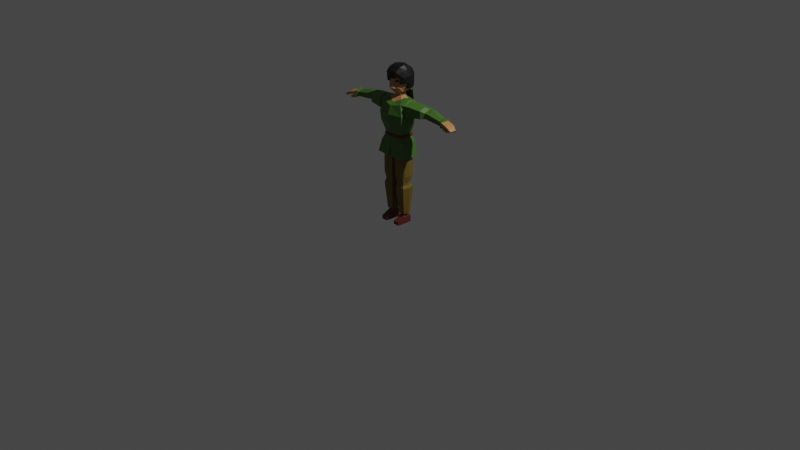 # Source: kungfuGirl_01.blend  (saved by Blender 2.83.13; exported with 4.5.12 LTS)
import bpy
from mathutils import Matrix  # noqa: F401  (used for matrix-valued properties, if any)

bpy.ops.wm.read_factory_settings(use_empty=True)
scene = bpy.context.scene
scene.name = 'Scene'

# ---- collections
col_kungfugirl = bpy.data.collections.new('kungfuGirl'); scene.collection.children.link(col_kungfugirl)

# ---- materials (node trees are filled in below, after node groups)
mat_x = bpy.data.materials.new('マテリアル')
mat_x.use_transparent_shadow = False
mat_001 = bpy.data.materials.new('マテリアル.001')
mat_001.use_transparent_shadow = False
mat_002 = bpy.data.materials.new('マテリアル.002')
mat_002.use_transparent_shadow = False
mat_003 = bpy.data.materials.new('マテリアル.003')
mat_003.use_transparent_shadow = False
mat_004 = bpy.data.materials.new('マテリアル.004')
mat_004.use_transparent_shadow = False
mat_005 = bpy.data.materials.new('マテリアル.005')
mat_005.use_transparent_shadow = False

# ---- material node trees
mat_x.use_nodes = True; mat_x.node_tree.nodes.clear()
_N = mat_x.node_tree.nodes; _L = mat_x.node_tree.links
n0 = _N.new('ShaderNodeBsdfPrincipled'); n0.name = 'Principled BSDF'; n0.location = (10, 300)
n0.distribution = 'GGX'
n0.subsurface_method = 'BURLEY'
n0.inputs[0].default_value = (0.06016, 0.1574, 0.02078, 1.0)
n0.inputs[3].default_value = 1.45
n0.inputs[27].default_value = (0.0, 0.0, 0.0, 1.0)
n0.inputs[28].default_value = 1.0
n1 = _N.new('ShaderNodeOutputMaterial'); n1.name = 'Material Output'; n1.location = (300, 300)
_L.new(n0.outputs[0], n1.inputs[0])
n1.is_active_output = True
mat_001.use_nodes = True; mat_001.node_tree.nodes.clear()
_N = mat_001.node_tree.nodes; _L = mat_001.node_tree.links
n0 = _N.new('ShaderNodeBsdfPrincipled'); n0.name = 'Principled BSDF'; n0.location = (10, 300)
n0.distribution = 'GGX'
n0.subsurface_method = 'BURLEY'
n0.inputs[0].default_value = (0.1679, 0.1094, 0.01308, 1.0)
n0.inputs[3].default_value = 1.45
n0.inputs[27].default_value = (0.0, 0.0, 0.0, 1.0)
n0.inputs[28].default_value = 1.0
n1 = _N.new('ShaderNodeOutputMaterial'); n1.name = 'Material Output'; n1.location = (300, 300)
_L.new(n0.outputs[0], n1.inputs[0])
n1.is_active_output = True
mat_002.use_nodes = True; mat_002.node_tree.nodes.clear()
_N = mat_002.node_tree.nodes; _L = mat_002.node_tree.links
n0 = _N.new('ShaderNodeBsdfPrincipled'); n0.name = 'Principled BSDF'; n0.location = (10, 300)
n0.distribution = 'GGX'
n0.subsurface_method = 'BURLEY'
n0.inputs[0].default_value = (0.4969, 0.2386, 0.08934, 1.0)
n0.inputs[3].default_value = 1.45
n0.inputs[27].default_value = (0.0, 0.0, 0.0, 1.0)
n0.inputs[28].default_value = 1.0
n1 = _N.new('ShaderNodeOutputMaterial'); n1.name = 'Material Output'; n1.location = (300, 300)
_L.new(n0.outputs[0], n1.inputs[0])
n1.is_active_output = True
mat_003.use_nodes = True; mat_003.node_tree.nodes.clear()
_N = mat_003.node_tree.nodes; _L = mat_003.node_tree.links
n0 = _N.new('ShaderNodeBsdfPrincipled'); n0.name = 'Principled BSDF'; n0.location = (10, 300)
n0.distribution = 'GGX'
n0.subsurface_method = 'BURLEY'
n0.inputs[0].default_value = (0.1107, 0.01906, 0.01244, 1.0)
n0.inputs[3].default_value = 1.45
n0.inputs[27].default_value = (0.0, 0.0, 0.0, 1.0)
n0.inputs[28].default_value = 1.0
n1 = _N.new('ShaderNodeOutputMaterial'); n1.name = 'Material Output'; n1.location = (300, 300)
_L.new(n0.outputs[0], n1.inputs[0])
n1.is_active_output = True
mat_004.use_nodes = True; mat_004.node_tree.nodes.clear()
_N = mat_004.node_tree.nodes; _L = mat_004.node_tree.links
n0 = _N.new('ShaderNodeBsdfPrincipled'); n0.name = 'Principled BSDF'; n0.location = (10, 300)
n0.distribution = 'GGX'
n0.subsurface_method = 'BURLEY'
n0.inputs[0].default_value = (0.003642, 0.003642, 0.003642, 1.0)
n0.inputs[3].default_value = 1.45
n0.inputs[27].default_value = (0.0, 0.0, 0.0, 1.0)
n0.inputs[28].default_value = 1.0
n1 = _N.new('ShaderNodeOutputMaterial'); n1.name = 'Material Output'; n1.location = (300, 300)
_L.new(n0.outputs[0], n1.inputs[0])
n1.is_active_output = True
mat_005.use_nodes = True; mat_005.node_tree.nodes.clear()
_N = mat_005.node_tree.nodes; _L = mat_005.node_tree.links
n0 = _N.new('ShaderNodeBsdfPrincipled'); n0.name = 'Principled BSDF'; n0.location = (10, 300)
n0.distribution = 'GGX'
n0.subsurface_method = 'BURLEY'
n0.inputs[3].default_value = 1.45
n0.inputs[27].default_value = (0.0, 0.0, 0.0, 1.0)
n0.inputs[28].default_value = 1.0
n1 = _N.new('ShaderNodeOutputMaterial'); n1.name = 'Material Output'; n1.location = (300, 300)
_L.new(n0.outputs[0], n1.inputs[0])
n1.is_active_output = True

# ---- world
world_world = bpy.data.worlds.new('World'); scene.world = world_world
world_world.use_nodes = True; world_world.node_tree.nodes.clear()
_N = world_world.node_tree.nodes; _L = world_world.node_tree.links
n0 = _N.new('ShaderNodeOutputWorld'); n0.name = 'World Output'; n0.location = (300, 300)
n1 = _N.new('ShaderNodeBackground'); n1.name = 'Background'; n1.location = (10, 300)
n1.inputs[0].default_value = (0.05088, 0.05088, 0.05088, 1.0)
_L.new(n1.outputs[0], n0.inputs[0])
n0.is_active_output = True
world_world.color = (0.05088, 0.05088, 0.05088)
world_world.use_sun_shadow = False
world_world.sun_shadow_jitter_overblur = 0.0

# ---- cameras
cam_camera = bpy.data.cameras.new('Camera')
cam_camera.clip_end = 100.0
cam_camera.ortho_scale = 7.314

# ---- lights
light_light = bpy.data.lights.new('Light', 'POINT')
light_light.transmission_factor = 0.0
light_light.energy = 1000.0
light_light.shadow_soft_size = 0.1
light_light.shadow_maximum_resolution = 0.006
light_light.use_absolute_resolution = True

# ---- meshes
me_x = bpy.data.meshes.new('立方体')
me_x.from_pydata([(0.1404, -0.09871, 0.8619), (0.1134, -0.09147, 1.271), (0.1404, 0.07831, 0.8619), (0.1472, 0.07808, 1.282), (0.154, 0.08042, 1.164), (0.1398, 0.07671, 1.072), (0.1497, -0.1131, 1.163), (0.1398, -0.1086, 1.072), (0.1661, 0.05748, 1.269), (0.1549, -0.07542, 1.267), (0.03931, -0.01019, 1.33), (0.1243, -0.09181, 0.7991), (0.1243, 0.06004, 0.7991), (0.0, -0.09181, 0.795), (-0.0001386, 0.1088, 0.7941), (0.1305, -0.07634, 0.5135), (0.1305, 0.06004, 0.5135), (0.02237, -0.07634, 0.5104), (0.02237, 0.08755, 0.5104), (0.1224, -0.06156, 0.4496), (0.1224, 0.03387, 0.4496), (0.03475, -0.06156, 0.4471), (0.03475, 0.05618, 0.4471), (0.134, -0.07443, 0.3941), (0.134, 0.06195, 0.3941), (0.02586, -0.07443, 0.3909), (0.02586, 0.08946, 0.3909), (0.1077, -0.03784, 0.1101), (0.1077, 0.03272, 0.1101), (0.06046, -0.03784, 0.1093), (0.06046, 0.04474, 0.1093), (0.1717, -0.1145, 0.7329), (0.1717, 0.07753, 0.7329), (0.01044, -0.1286, 0.7329), (0.01044, 0.1429, 0.7329), (0.1605, -0.1069, 0.7221), (0.1605, 0.06474, 0.7221), (0.01272, -0.115, 0.7221), (0.01055, 0.1206, 0.7221), (0.1176, -0.04587, 0.1102), (0.1176, 0.03861, 0.1102), (0.05058, -0.04587, 0.1092), (0.05058, 0.05566, 0.1092), (0.108, -0.03784, 0.08875), (0.108, 0.03272, 0.08875), (0.0608, -0.03784, 0.08801), (0.0608, 0.04474, 0.08801), (0.1179, -0.05336, 0.07344), (0.1179, 0.0458, 0.07344), (0.05147, -0.05336, 0.07239), (0.05147, 0.06268, 0.07239), (0.119, -0.05336, 0.001033), (0.119, 0.0458, 0.001033), (0.05261, -0.05336, -1.193e-05), (0.05261, 0.06268, -1.193e-05), (0.05198, -0.1229, 0.03995), (0.1184, -0.1229, 0.04099), (0.05256, -0.1229, 0.003325), (0.1189, -0.1229, 0.00437), (0.1884, 0.07273, 1.279), (0.1879, -0.08502, 1.276), (0.182, 0.07494, 1.171), (0.1857, -0.08281, 1.172), (0.3755, 0.1022, 1.247), (0.3755, -0.02096, 1.244), (0.3755, 0.1034, 1.191), (0.3755, -0.01982, 1.189), (0.4234, 0.1022, 1.242), (0.4234, -0.02102, 1.239), (0.4224, 0.1034, 1.185), (0.4223, -0.01981, 1.183), (0.582, 0.05231, 1.219), (0.5672, -0.01753, 1.214), (0.5762, 0.05674, 1.172), (0.5661, -0.0131, 1.167), (0.6142, 0.0511, 1.218), (0.6002, -0.02724, 1.212), (0.6055, 0.05459, 1.191), (0.5915, -0.02375, 1.185), (0.6107, 0.0601, 1.232), (0.5992, -0.03863, 1.225), (0.6108, 0.0664, 1.162), (0.5931, -0.03231, 1.155), (0.1569, -0.0102, 0.8619), (0.1442, -0.0102, 1.317), (0.1164, -0.01431, 0.9486), (0.1563, -0.0118, 1.072), (0.1569, -0.0102, 1.146), (0.1595, -0.07261, 1.178), (0.1611, 0.05929, 1.18), (0.1454, -0.008153, 0.7991), (0.1516, -0.008153, 0.5141), (0.01076, 0.005603, 0.51), (0.1395, -0.01385, 0.4501), (0.02534, -0.002692, 0.4468), (0.155, -0.006244, 0.3947), (0.01425, 0.007512, 0.3906), (0.1386, -0.003627, 0.1106), (0.03897, 0.004894, 0.109), (0.1882, -0.01097, 0.7329), (0.1709, -0.01633, 0.7221), (0.1077, -0.002562, 0.1101), (0.06046, 0.003446, 0.1093), (0.108, -0.002562, 0.08875), (0.0608, 0.003446, 0.08801), (0.1179, -0.00378, 0.07344), (0.05147, 0.004663, 0.07239), (0.119, -0.00378, 0.001033), (0.05261, 0.004663, -1.193e-05), (0.1802, -0.006669, 1.304), (0.1861, -0.003646, 1.155), (0.3754, 0.04004, 1.267), (0.3756, 0.0421, 1.174), (0.4225, 0.03998, 1.27), (0.4228, 0.04211, 1.16), (0.5669, 0.0168, 1.23), (0.5748, 0.02215, 1.154), (0.6046, 0.0105, 1.24), (0.602, 0.01704, 1.158), (0.6072, 0.01193, 1.215), (0.5985, 0.01542, 1.188), (0.7395, -0.01241, 1.165), (0.7341, -0.0412, 1.163), (0.745, 0.01637, 1.167), (0.7351, 0.02171, 1.15), (0.7237, -0.04145, 1.146), (0.7296, -0.007071, 1.148), (0.6359, 0.007335, 1.209), (0.6645, 0.002774, 1.203), (0.6923, -0.00151, 1.194), (0.7183, -0.005366, 1.182), (0.7252, 0.02589, 1.178), (0.6995, 0.03761, 1.197), (0.6717, 0.04191, 1.206), (0.643, 0.04649, 1.212), (0.6262, 0.01099, 1.183), (0.6534, 0.006671, 1.178), (0.6797, 0.002628, 1.169), (0.7046, -0.001046, 1.157), (0.6972, -0.04015, 1.155), (0.6724, -0.03649, 1.166), (0.6463, -0.03247, 1.175), (0.6191, -0.02816, 1.18), (0.7122, 0.03054, 1.16), (0.687, 0.04174, 1.172), (0.6606, 0.04581, 1.181), (0.6333, 0.05015, 1.186), (0.7109, -0.04447, 1.179), (0.685, -0.04063, 1.191), (0.6574, -0.03636, 1.2), (0.6288, -0.03182, 1.206), (0.6198, 0.01466, 1.147), (0.6128, -0.02451, 1.144), (0.6318, -0.02927, 1.165), (0.6388, 0.009894, 1.168), (0.6483, 0.004904, 1.138), (0.6428, -0.02566, 1.136), (0.6486, -0.02813, 1.157), (0.654, 0.002427, 1.16), (0.6741, -0.002501, 1.133), (0.6698, -0.02685, 1.131), (0.6743, -0.02882, 1.148), (0.6787, -0.004476, 1.15), (0.1653, -0.006449, 1.168), (0.1557, -0.008908, 1.29), (0.1709, -0.07332, 1.267), (0.1683, 0.06039, 1.18), (0.1709, -0.0715, 1.177), (0.1717, -0.005345, 1.167), (0.1743, 0.05857, 1.269), (0.1692, -0.00782, 1.29), (0.107, 0.0742, 0.9262), (0.107, -0.08086, 0.9262), (0.1231, 0.04148, 0.4258), (0.03545, 0.06379, 0.4232), (0.1231, -0.06156, 0.4258), (0.03545, -0.06156, 0.4232), (0.02604, 0.001113, 0.4229), (0.1402, -0.01004, 0.4263), (0.04568, -0.04014, 1.38), (0.07023, 0.07563, 1.386), (0.0501, 0.07583, 1.374), (0.07745, 0.08537, 1.421), (0.05896, -0.01564, 1.376), (0.06668, 0.008817, 1.376), (0.06878, 0.04846, 1.374), (0.06667, -0.05708, 1.495), (0.06538, -0.05468, 1.486), (0.06462, -0.0673, 1.426), (0.03132, -0.04988, 1.367), (0.06296, 0.1062, 1.417), (0.09289, 0.05106, 1.417), (0.08443, 0.008817, 1.414), (0.1038, 0.008817, 1.471), (0.06702, -0.03299, 1.417), (0.08718, -0.03526, 1.471), (0.02763, -0.09952, 1.419), (0.04009, -0.07499, 1.478), (0.05203, -0.07729, 1.524), (0.03888, 0.04929, 1.358), (0.04501, 0.009728, 1.331), (0.03825, 0.008817, 1.36), (0.02793, -0.01557, 1.358), (0.05639, 0.1137, 1.59), (0.08173, 0.1003, 1.574), (0.09082, 0.1137, 1.531), (0.09517, 0.1093, 1.471), (0.09133, 0.1041, 1.415), (0.09082, 0.06267, 1.59), (0.09517, 0.009773, 1.597), (0.0989, -0.04427, 1.59), (0.08165, -0.0852, 1.567), (0.08692, -0.07678, 1.526), (0.08255, -0.07496, 1.468), (0.05656, -0.09821, 1.584), (0.06986, 0.131, 1.411), (0.0608, 0.1384, 1.471), (0.05873, 0.1428, 1.535), (0.1113, 0.06038, 1.411), (0.1168, 0.06291, 1.471), (0.1147, 0.06614, 1.535), (0.1089, 0.01338, 1.409), (0.1238, 0.009058, 1.471), (0.1213, 0.008565, 1.537), (0.1032, -0.05129, 1.469), (0.1128, -0.05078, 1.531), (0.05827, -0.1053, 1.526), (0.05873, 0.06614, 1.623), (0.0608, 0.009773, 1.634), (0.05873, -0.0466, 1.623), (0.05254, 0.101, 1.394), (0.05944, 0.1258, 1.389), (0.04539, 0.1001, 1.392), (0.06957, 0.1278, 1.385), (0.06959, 0.1255, 1.364), (0.04575, 0.09523, 1.371), (0.06961, 0.1261, 1.363), (0.04178, 0.1049, 1.366), (0.05956, 0.1224, 1.361), (0.02573, 0.1594, 1.172), (0.0293, 0.1801, 1.171), (0.07872, 0.001287, 1.315), (0.07337, -0.04392, 1.31), (0.07431, 0.05074, 1.298), (0.04335, 0.0408, 1.33), (0.07745, -0.05438, 1.52), (0.07723, -0.05402, 1.464), (0.02343, -0.07702, 1.462), (0.04332, -0.07636, 1.505), (0.02489, -0.07663, 1.48), (0.02466, -0.07648, 1.488), (0.09987, -0.08086, 0.9486), (0.09987, 0.0742, 0.9486), (0.1235, -0.01431, 0.9262), (0.1257, -0.0145, 0.9483), (0.106, -0.0869, 0.9472), (0.1072, 0.07952, 0.9464), (0.1152, 0.07841, 0.9247), (0.1144, -0.0856, 0.9254), (0.1328, -0.01448, 0.9259), (-0.1404, -0.09871, 0.8619), (-0.1134, -0.09147, 1.271), (-0.1404, 0.07831, 0.8619), (-0.1472, 0.07808, 1.282), (-0.154, 0.08042, 1.164), (-0.1398, 0.07671, 1.072), (-0.1497, -0.1131, 1.163), (-0.1398, -0.1086, 1.072), (-0.09987, -0.08086, 0.9486), (0.0, 0.1195, 0.8619), (0.0, 0.1197, 1.278), (0.0, -0.1163, 0.8619), (0.0, -0.117, 1.247), (0.0, -0.1388, 1.057), (0.0, -0.1472, 1.164), (0.0, 0.114, 1.057), (0.0, 0.1299, 1.163), (-0.1661, 0.05748, 1.269), (-0.1549, -0.07542, 1.267), (-0.03931, -0.01019, 1.33), (-0.1243, -0.09181, 0.7991), (-0.1243, 0.06004, 0.7991), (0.0001386, 0.1088, 0.7941), (-0.1305, -0.07634, 0.5135), (-0.1305, 0.06004, 0.5135), (-0.02237, -0.07634, 0.5104), (-0.02237, 0.08755, 0.5104), (-0.1224, -0.06156, 0.4496), (-0.1224, 0.03387, 0.4496), (-0.03475, -0.06156, 0.4471), (-0.03475, 0.05618, 0.4471), (-0.134, -0.07443, 0.3941), (-0.134, 0.06195, 0.3941), (-0.02586, -0.07443, 0.3909), (-0.02586, 0.08946, 0.3909), (-0.1077, -0.03784, 0.1101), (-0.1077, 0.03272, 0.1101), (-0.06046, -0.03784, 0.1093), (-0.06046, 0.04474, 0.1093), (-0.1717, -0.1145, 0.7329), (-0.1717, 0.07753, 0.7329), (-0.01044, -0.1286, 0.7329), (-0.01044, 0.1429, 0.7329), (-0.1605, -0.1069, 0.7221), (-0.1605, 0.06474, 0.7221), (-0.01272, -0.115, 0.7221), (-0.01055, 0.1206, 0.7221), (-0.1176, -0.04587, 0.1102), (-0.1176, 0.03861, 0.1102), (-0.05058, -0.04587, 0.1092), (-0.05058, 0.05566, 0.1092), (-0.108, -0.03784, 0.08875), (-0.108, 0.03272, 0.08875), (-0.0608, -0.03784, 0.08801), (-0.0608, 0.04474, 0.08801), (-0.1179, -0.05336, 0.07344), (-0.1179, 0.0458, 0.07344), (-0.05147, -0.05336, 0.07239), (-0.05147, 0.06268, 0.07239), (-0.119, -0.05336, 0.001033), (-0.119, 0.0458, 0.001033), (-0.05261, -0.05336, -1.193e-05), (-0.05261, 0.06268, -1.193e-05), (-0.05198, -0.1229, 0.03995), (-0.1184, -0.1229, 0.04099), (-0.05256, -0.1229, 0.003325), (-0.1189, -0.1229, 0.00437), (-0.1884, 0.07273, 1.279), (-0.1879, -0.08502, 1.276), (-0.182, 0.07494, 1.171), (-0.1857, -0.08281, 1.172), (-0.3755, 0.1022, 1.247), (-0.3755, -0.02096, 1.244), (-0.3755, 0.1034, 1.191), (-0.3755, -0.01982, 1.189), (-0.4234, 0.1022, 1.242), (-0.4234, -0.02102, 1.239), (-0.4224, 0.1034, 1.185), (-0.4223, -0.01981, 1.183), (-0.582, 0.05231, 1.219), (-0.5672, -0.01753, 1.214), (-0.5762, 0.05674, 1.172), (-0.5661, -0.0131, 1.167), (-0.6142, 0.0511, 1.218), (-0.6002, -0.02724, 1.212), (-0.6055, 0.05459, 1.191), (-0.5915, -0.02375, 1.185), (-0.6107, 0.0601, 1.232), (-0.5992, -0.03863, 1.225), (-0.6108, 0.0664, 1.162), (-0.5931, -0.03231, 1.155), (-0.1569, -0.0102, 0.8619), (-0.1442, -0.0102, 1.317), (-0.1164, -0.01431, 0.9486), (-0.1563, -0.0118, 1.072), (-0.1569, -0.0102, 1.146), (-0.1595, -0.07261, 1.178), (-0.1611, 0.05929, 1.18), (-0.1454, -0.008153, 0.7991), (0.0, 0.005603, 0.7977), (-0.1516, -0.008153, 0.5141), (-0.01076, 0.005603, 0.51), (-0.1395, -0.01385, 0.4501), (-0.02534, -0.002692, 0.4468), (-0.155, -0.006244, 0.3947), (-0.01425, 0.007512, 0.3906), (-0.1386, -0.003627, 0.1106), (-0.03897, 0.004894, 0.109), (-0.1882, -0.01097, 0.7329), (-0.1709, -0.01633, 0.7221), (-0.1077, -0.002562, 0.1101), (-0.06046, 0.003446, 0.1093), (-0.108, -0.002562, 0.08875), (-0.0608, 0.003446, 0.08801), (-0.1179, -0.00378, 0.07344), (-0.05147, 0.004663, 0.07239), (-0.119, -0.00378, 0.001033), (-0.05261, 0.004663, -1.193e-05), (-0.1802, -0.006669, 1.304), (-0.1861, -0.003646, 1.155), (-0.3754, 0.04004, 1.267), (-0.3756, 0.0421, 1.174), (-0.4225, 0.03998, 1.27), (-0.4228, 0.04211, 1.16), (-0.5669, 0.0168, 1.23), (-0.5748, 0.02215, 1.154), (-0.6046, 0.0105, 1.24), (-0.602, 0.01704, 1.158), (-0.6072, 0.01193, 1.215), (-0.5985, 0.01542, 1.188), (-0.7395, -0.01241, 1.165), (-0.7341, -0.0412, 1.163), (-0.745, 0.01637, 1.167), (-0.7351, 0.02171, 1.15), (-0.7237, -0.04145, 1.146), (-0.7296, -0.007071, 1.148), (-0.6359, 0.007335, 1.209), (-0.6645, 0.002774, 1.203), (-0.6923, -0.00151, 1.194), (-0.7183, -0.005366, 1.182), (-0.7252, 0.02589, 1.178), (-0.6995, 0.03761, 1.197), (-0.6717, 0.04191, 1.206), (-0.643, 0.04649, 1.212), (-0.6262, 0.01099, 1.183), (-0.6534, 0.006671, 1.178), (-0.6797, 0.002628, 1.169), (-0.7046, -0.001046, 1.157), (-0.6972, -0.04015, 1.155), (-0.6724, -0.03649, 1.166), (-0.6463, -0.03247, 1.175), (-0.6191, -0.02816, 1.18), (-0.7122, 0.03054, 1.16), (-0.687, 0.04174, 1.172), (-0.6606, 0.04581, 1.181), (-0.6333, 0.05015, 1.186), (-0.7109, -0.04447, 1.179), (-0.685, -0.04063, 1.191), (-0.6574, -0.03636, 1.2), (-0.6288, -0.03182, 1.206), (-0.6198, 0.01466, 1.147), (-0.6128, -0.02451, 1.144), (-0.6318, -0.02927, 1.165), (-0.6388, 0.009894, 1.168), (-0.6483, 0.004904, 1.138), (-0.6428, -0.02566, 1.136), (-0.6486, -0.02813, 1.157), (-0.654, 0.002427, 1.16), (-0.6741, -0.002501, 1.133), (-0.6698, -0.02685, 1.131), (-0.6743, -0.02882, 1.148), (-0.6787, -0.004476, 1.15), (-0.1653, -0.006449, 1.168), (-0.1557, -0.008908, 1.29), (-0.1709, -0.07332, 1.267), (-0.1683, 0.06039, 1.18), (-0.1709, -0.0715, 1.177), (-0.1717, -0.005345, 1.167), (-0.1743, 0.05857, 1.269), (-0.1692, -0.00782, 1.29), (-0.107, 0.0742, 0.9262), (-0.107, -0.08086, 0.9262), (-0.1231, 0.04148, 0.4258), (-0.03545, 0.06379, 0.4232), (-0.1231, -0.06156, 0.4258), (-0.03545, -0.06156, 0.4232), (-0.02604, 0.001113, 0.4229), (-0.1402, -0.01004, 0.4263), (-0.04568, -0.04014, 1.38), (-0.07023, 0.07563, 1.386), (-0.0501, 0.07583, 1.374), (0.0, 0.08832, 1.368), (-0.07745, 0.08537, 1.421), (-0.05896, -0.01564, 1.376), (-0.06668, 0.008817, 1.376), (-0.06878, 0.04846, 1.374), (-0.06667, -0.05708, 1.495), (-0.06538, -0.05468, 1.486), (-0.06462, -0.0673, 1.426), (0.0, -0.05521, 1.361), (-0.03132, -0.04988, 1.367), (0.0, 0.1133, 1.414), (-0.06296, 0.1062, 1.417), (-0.09289, 0.05106, 1.417), (-0.08443, 0.008817, 1.414), (-0.1038, 0.008817, 1.471), (-0.06702, -0.03299, 1.417), (-0.08718, -0.03526, 1.471), (-0.02763, -0.09952, 1.419), (-0.04009, -0.07499, 1.478), (-0.05203, -0.07729, 1.524), (0.0, -0.1057, 1.42), (0.0, -0.08518, 1.464), (0.0, -0.08505, 1.514), (0.0, 0.05526, 1.349), (-0.03888, 0.04929, 1.358), (-0.04501, 0.009728, 1.331), (-0.03825, 0.008817, 1.36), (0.0, -0.01828, 1.349), (-0.02793, -0.01557, 1.358), (0.0, 0.1199, 1.597), (-0.05639, 0.1137, 1.59), (-0.08173, 0.1003, 1.574), (-0.09082, 0.1137, 1.531), (-0.09517, 0.1093, 1.471), (-0.09133, 0.1041, 1.415), (-0.09082, 0.06267, 1.59), (-0.09517, 0.009773, 1.597), (-0.0989, -0.04427, 1.59), (-0.08165, -0.0852, 1.567), (-0.08692, -0.07678, 1.526), (-0.08255, -0.07496, 1.468), (-0.05656, -0.09821, 1.584), (0.0, -0.1042, 1.591), (0.0, 0.1543, 1.409), (0.0, 0.1475, 1.471), (0.0, 0.1518, 1.539), (-0.06986, 0.131, 1.411), (-0.0608, 0.1384, 1.471), (-0.05873, 0.1428, 1.535), (-0.1113, 0.06038, 1.411), (-0.1168, 0.06291, 1.471), (-0.1147, 0.06614, 1.535), (-0.1089, 0.01338, 1.409), (-0.1238, 0.009058, 1.471), (-0.1213, 0.008565, 1.537), (-0.1032, -0.05129, 1.469), (-0.1128, -0.05078, 1.531), (-0.05827, -0.1053, 1.526), (0.0, -0.1141, 1.517), (-0.05873, 0.06614, 1.623), (0.0, 0.06907, 1.633), (-0.0608, 0.009773, 1.634), (0.0, 0.009773, 1.645), (-0.05873, -0.0466, 1.623), (0.0, -0.04952, 1.633), (0.0, 0.108, 1.392), (-0.05254, 0.101, 1.394), (0.0, 0.1503, 1.386), (-0.05944, 0.1258, 1.389), (0.0, 0.1101, 1.389), (-0.04539, 0.1001, 1.392), (0.0, 0.1616, 1.381), (-0.06957, 0.1278, 1.385), (0.0, 0.09658, 1.367), (0.0, 0.1558, 1.36), (-0.06959, 0.1255, 1.364), (-0.04575, 0.09523, 1.371), (0.0, 0.1567, 1.36), (-0.06961, 0.1261, 1.363), (0.0, 0.1026, 1.364), (-0.04178, 0.1049, 1.366), (0.0, 0.1526, 1.359), (-0.05956, 0.1224, 1.361), (0.0, 0.1459, 1.165), (-0.02573, 0.1594, 1.172), (0.0, 0.1961, 1.17), (-0.0293, 0.1801, 1.171), (0.0, -0.07679, 1.271), (-0.07872, 0.001287, 1.315), (0.0, 0.08436, 1.309), (-0.07337, -0.04392, 1.31), (-0.07431, 0.05074, 1.298), (0.0, -0.01498, 1.328), (-0.04335, 0.0408, 1.33), (0.0, 0.05807, 1.329), (-0.07745, -0.05438, 1.52), (-0.07723, -0.05402, 1.464), (-0.02343, -0.07702, 1.462), (-0.04332, -0.07636, 1.505), (-0.02489, -0.07663, 1.48), (-0.02466, -0.07648, 1.488), (0.0, 0.114, 0.951), (-0.09987, 0.0742, 0.9486), (0.0, -0.09871, 0.951), (0.0, 0.1154, 0.9286), (0.0, -0.1031, 0.9286), (-0.1235, -0.01431, 0.9262), (-0.1257, -0.0145, 0.9483), (-0.106, -0.0869, 0.9472), (0.0, 0.1215, 0.95), (-0.1072, 0.07952, 0.9464), (0.0, -0.1066, 0.9497), (-0.1152, 0.07841, 0.9247), (-0.1144, -0.0856, 0.9254), (0.0, 0.1229, 0.9276), (0.0, -0.1111, 0.9273), (-0.1328, -0.01448, 0.9259), (0.1257, 0.05813, 0.7743), (0.01298, 0.09508, 0.7743), (0.1257, -0.08156, 0.7743), (0.01305, -0.08156, 0.7743), (0.1461, -0.007967, 0.7743), (0.01303, 0.005367, 0.7743), (-0.1257, 0.05813, 0.7743), (-0.01298, 0.09508, 0.7743), (-0.1257, -0.08156, 0.7743), (-0.01303, 0.005367, 0.7743), (-0.1461, -0.007967, 0.7743), (-0.01305, -0.08156, 0.7743), (0.3384, 0.08915, 1.181), (0.3402, -0.05131, 1.18), (0.3415, 0.08748, 1.263), (0.3413, -0.05299, 1.26), (0.3374, 0.01669, 1.286), (0.3404, 0.01923, 1.165), (-0.3384, 0.08915, 1.181), (-0.3402, -0.05131, 1.18), (-0.3415, 0.08748, 1.263), (-0.3413, -0.05299, 1.26), (-0.3374, 0.01669, 1.286), (-0.3404, 0.01923, 1.165), (0.1424, 0.06239, 0.7606), (0.005204, 0.1147, 0.7581), (0.1561, 0.07792, 0.7974), (0.00522, 0.1312, 0.7974), (0.00522, -0.1225, 0.7974), (0.1561, -0.1066, 0.7974), (0.1424, -0.09935, 0.7606), (0.006359, -0.1034, 0.7586), (0.1726, -0.01059, 0.7974), (0.1581, -0.01224, 0.7606), (-0.1424, 0.06239, 0.7606), (-0.005204, 0.1147, 0.7581), (-0.1561, 0.07792, 0.7974), (-0.00522, 0.1312, 0.7974), (-0.00522, -0.1225, 0.7974), (-0.1561, -0.1066, 0.7974), (-0.1424, -0.09935, 0.7606), (-0.1726, -0.01059, 0.7974), (-0.1581, -0.01224, 0.7606), (-0.006359, -0.1034, 0.7586)], [], [(276, 270, 3, 4), (170, 165, 60, 109), (597, 596, 33, 31), (85, 86, 7, 251), (86, 87, 6, 7), (552, 275, 5, 252), (275, 276, 4, 5), (7, 6, 274, 273), (251, 7, 273, 554), (6, 1, 272, 274), (1, 242, 538, 272), (569, 568, 16, 18), (595, 594, 32, 34), (592, 593, 38, 36), (92, 18, 22, 94), (572, 570, 15, 91), (573, 569, 18, 92), (570, 571, 17, 15), (174, 173, 24, 26), (15, 17, 21, 19), (18, 16, 20, 22), (91, 15, 19, 93), (26, 24, 40, 42), (178, 175, 23, 95), (177, 174, 26, 96), (175, 176, 25, 23), (102, 30, 46, 104), (95, 23, 39, 97), (96, 26, 42, 98), (23, 25, 41, 39), (34, 32, 36, 38), (31, 33, 37, 35), (99, 31, 35, 100), (601, 592, 36, 100), (593, 595, 34, 38), (599, 598, 35, 37), (600, 597, 31, 99), (596, 599, 37, 33), (101, 28, 40, 97), (29, 27, 39, 41), (28, 30, 42, 40), (102, 29, 41, 98), (46, 44, 48, 50), (27, 29, 45, 43), (30, 28, 44, 46), (101, 27, 43, 103), (106, 50, 54, 108), (103, 43, 47, 105), (104, 46, 50, 106), (43, 45, 49, 47), (108, 107, 51, 53), (53, 51, 58, 57), (50, 48, 52, 54), (105, 47, 51, 107), (56, 55, 57, 58), (51, 47, 56, 58), (47, 49, 55, 56), (49, 53, 57, 55), (585, 580, 65, 112), (168, 166, 61, 110), (166, 169, 59, 61), (165, 167, 62, 60), (64, 66, 70, 68), (580, 582, 63, 65), (583, 581, 66, 64), (584, 583, 64, 111), (113, 68, 72, 115), (111, 64, 68, 113), (112, 65, 69, 114), (65, 63, 67, 69), (116, 73, 81, 118), (114, 69, 73, 116), (69, 67, 71, 73), (68, 70, 74, 72), (139, 138, 126, 125), (73, 71, 79, 81), (72, 74, 82, 80), (115, 72, 80, 117), (119, 75, 79, 117), (75, 77, 81, 79), (78, 76, 80, 82), (120, 78, 82, 118), (77, 120, 118, 81), (76, 119, 117, 80), (71, 115, 117, 79), (131, 130, 121, 123), (70, 114, 116, 74), (74, 116, 118, 82), (66, 112, 114, 70), (63, 111, 113, 67), (67, 113, 115, 71), (582, 584, 111, 63), (167, 168, 110, 62), (581, 585, 112, 66), (48, 105, 107, 52), (54, 52, 107, 108), (45, 104, 106, 49), (44, 103, 105, 48), (49, 106, 108, 53), (28, 101, 103, 44), (30, 102, 98, 42), (27, 101, 97, 39), (594, 600, 99, 32), (598, 601, 100, 35), (32, 99, 100, 36), (25, 96, 98, 41), (24, 95, 97, 40), (29, 102, 104, 45), (176, 177, 96, 25), (173, 178, 95, 24), (16, 91, 93, 20), (571, 573, 92, 17), (568, 572, 91, 16), (17, 92, 94, 21), (6, 87, 163, 88), (200, 244, 199, 201), (3, 84, 164, 8), (5, 4, 87, 86), (252, 5, 86, 85), (169, 170, 109, 59), (126, 121, 122, 125), (124, 123, 121, 126), (143, 131, 123, 124), (138, 143, 124, 126), (147, 139, 125, 122), (130, 147, 122, 121), (119, 76, 150, 127), (127, 150, 149, 128), (128, 149, 148, 129), (129, 148, 147, 130), (76, 78, 142, 150), (150, 142, 141, 149), (149, 141, 140, 148), (148, 140, 139, 147), (120, 77, 146, 135), (135, 146, 145, 136), (136, 145, 144, 137), (137, 144, 143, 138), (77, 75, 134, 146), (146, 134, 133, 145), (145, 133, 132, 144), (144, 132, 131, 143), (75, 119, 127, 134), (134, 127, 128, 133), (133, 128, 129, 132), (132, 129, 130, 131), (78, 120, 151, 152), (142, 135, 136, 141), (141, 136, 137, 140), (140, 137, 138, 139), (153, 152, 156, 157), (142, 78, 152, 153), (120, 135, 154, 151), (135, 142, 153, 154), (155, 158, 162, 159), (151, 154, 158, 155), (152, 151, 155, 156), (154, 153, 157, 158), (160, 159, 162, 161), (156, 155, 159, 160), (158, 157, 161, 162), (157, 156, 160, 161), (1, 6, 88, 9), (4, 3, 8, 89), (87, 4, 89, 163), (84, 1, 9, 164), (8, 164, 170, 169), (88, 163, 168, 167), (9, 88, 167, 165), (89, 8, 169, 166), (163, 89, 166, 168), (164, 9, 165, 170), (2, 171, 253, 83), (0, 172, 556, 271), (269, 555, 171, 2), (83, 253, 172, 0), (20, 93, 178, 173), (21, 94, 177, 176), (19, 21, 176, 175), (94, 22, 174, 177), (93, 19, 175, 178), (22, 20, 173, 174), (181, 190, 182, 180), (451, 461, 190, 181), (192, 193, 195, 194), (180, 182, 191, 185), (194, 195, 246, 188), (183, 194, 188, 179), (184, 192, 194, 183), (185, 191, 192, 184), (196, 247, 472, 471), (197, 248, 250, 249), (179, 188, 196, 189), (188, 246, 247, 196), (187, 186, 248, 197), (473, 198, 226, 509), (193, 192, 221, 222), (189, 196, 471, 459), (10, 200, 201, 202), (543, 10, 202, 478), (451, 181, 199, 474), (181, 180, 185, 199), (199, 185, 184, 201), (201, 184, 183, 202), (202, 183, 179, 189), (478, 202, 189, 459), (191, 182, 207, 218), (182, 190, 215, 207), (246, 195, 224, 213), (198, 245, 212, 226), (494, 215, 231, 518), (192, 191, 218, 221), (245, 246, 213, 212), (195, 193, 222, 224), (494, 495, 216, 215), (495, 496, 217, 216), (496, 480, 203, 217), (217, 203, 204, 205), (216, 217, 205, 206), (215, 216, 206, 207), (218, 219, 222, 221), (219, 220, 223, 222), (222, 223, 225, 224), (207, 206, 219, 218), (206, 205, 220, 219), (205, 204, 208, 220), (220, 208, 209, 223), (223, 209, 210, 225), (225, 210, 211, 212), (224, 225, 212, 213), (212, 211, 214, 226), (226, 214, 493, 509), (227, 511, 513, 228), (228, 513, 515, 229), (204, 203, 227, 208), (203, 480, 511, 227), (229, 515, 493, 214), (210, 229, 214, 211), (209, 228, 229, 210), (208, 227, 228, 209), (230, 516, 520, 232), (190, 461, 516, 230), (215, 190, 230, 231), (233, 232, 235, 234), (518, 231, 233, 522), (231, 230, 232, 233), (234, 235, 236), (522, 233, 234, 525), (232, 520, 524, 235), (236, 235, 237, 238), (525, 234, 236, 528), (532, 238, 240, 536), (235, 524, 530, 237), (528, 236, 238, 532), (239, 534, 536, 240), (238, 237, 239, 240), (237, 530, 534, 239), (243, 241, 84, 3), (242, 1, 84, 241), (540, 243, 3, 270), (244, 545, 474, 199), (243, 540, 545, 244), (538, 242, 10, 543), (242, 241, 200, 10), (241, 243, 244, 200), (186, 187, 246, 245), (197, 249, 472, 247), (250, 248, 198, 473), (249, 250, 473, 472), (187, 197, 247, 246), (248, 186, 245, 198), (251, 554, 562, 255), (172, 253, 259, 258), (552, 252, 256, 560), (171, 555, 565, 257), (259, 254, 255, 258), (565, 560, 256, 257), (258, 255, 562, 566), (257, 256, 254, 259), (253, 171, 257, 259), (252, 85, 254, 256), (556, 172, 258, 566), (85, 251, 255, 254), (276, 264, 263, 270), (439, 378, 328, 434), (607, 299, 301, 606), (353, 268, 267, 354), (354, 267, 266, 355), (552, 553, 265, 275), (275, 265, 264, 276), (267, 273, 274, 266), (268, 554, 273, 267), (266, 274, 272, 261), (261, 272, 538, 541), (575, 286, 284, 574), (605, 302, 300, 604), (602, 304, 306, 603), (361, 363, 290, 286), (578, 360, 283, 576), (577, 361, 286, 575), (576, 283, 285, 579), (443, 294, 292, 442), (283, 287, 289, 285), (286, 290, 288, 284), (360, 362, 287, 283), (294, 310, 308, 292), (447, 364, 291, 444), (446, 365, 294, 443), (444, 291, 293, 445), (371, 373, 314, 298), (364, 366, 307, 291), (365, 367, 310, 294), (291, 307, 309, 293), (302, 306, 304, 300), (299, 303, 305, 301), (368, 369, 303, 299), (610, 369, 304, 602), (603, 306, 302, 605), (611, 305, 303, 608), (609, 368, 299, 607), (606, 301, 305, 611), (370, 366, 308, 296), (297, 309, 307, 295), (296, 308, 310, 298), (371, 367, 309, 297), (314, 318, 316, 312), (295, 311, 313, 297), (298, 314, 312, 296), (370, 372, 311, 295), (375, 377, 322, 318), (372, 374, 315, 311), (373, 375, 318, 314), (311, 315, 317, 313), (377, 321, 319, 376), (321, 325, 326, 319), (318, 322, 320, 316), (374, 376, 319, 315), (324, 326, 325, 323), (319, 326, 324, 315), (315, 324, 323, 317), (317, 323, 325, 321), (591, 381, 333, 586), (437, 379, 329, 435), (435, 329, 327, 438), (434, 328, 330, 436), (332, 336, 338, 334), (586, 333, 331, 588), (589, 332, 334, 587), (590, 380, 332, 589), (382, 384, 340, 336), (380, 382, 336, 332), (381, 383, 337, 333), (333, 337, 335, 331), (385, 387, 349, 341), (383, 385, 341, 337), (337, 341, 339, 335), (336, 340, 342, 338), (408, 394, 395, 407), (341, 349, 347, 339), (340, 348, 350, 342), (384, 386, 348, 340), (388, 386, 347, 343), (343, 347, 349, 345), (346, 350, 348, 344), (389, 387, 350, 346), (345, 349, 387, 389), (344, 348, 386, 388), (339, 347, 386, 384), (400, 392, 390, 399), (338, 342, 385, 383), (342, 350, 387, 385), (334, 338, 383, 381), (331, 335, 382, 380), (335, 339, 384, 382), (588, 331, 380, 590), (436, 330, 379, 437), (587, 334, 381, 591), (316, 320, 376, 374), (322, 377, 376, 320), (313, 317, 375, 373), (312, 316, 374, 372), (317, 321, 377, 375), (296, 312, 372, 370), (298, 310, 367, 371), (295, 307, 366, 370), (604, 300, 368, 609), (608, 303, 369, 610), (300, 304, 369, 368), (293, 309, 367, 365), (292, 308, 366, 364), (297, 313, 373, 371), (445, 293, 365, 446), (442, 292, 364, 447), (284, 288, 362, 360), (579, 285, 361, 577), (574, 284, 360, 578), (285, 289, 363, 361), (266, 356, 432, 355), (476, 477, 475, 544), (263, 277, 433, 352), (265, 354, 355, 264), (553, 353, 354, 265), (438, 327, 378, 439), (395, 394, 391, 390), (393, 395, 390, 392), (412, 393, 392, 400), (407, 395, 393, 412), (416, 391, 394, 408), (399, 390, 391, 416), (388, 396, 419, 344), (396, 397, 418, 419), (397, 398, 417, 418), (398, 399, 416, 417), (344, 419, 411, 346), (419, 418, 410, 411), (418, 417, 409, 410), (417, 416, 408, 409), (389, 404, 415, 345), (404, 405, 414, 415), (405, 406, 413, 414), (406, 407, 412, 413), (345, 415, 403, 343), (415, 414, 402, 403), (414, 413, 401, 402), (413, 412, 400, 401), (343, 403, 396, 388), (403, 402, 397, 396), (402, 401, 398, 397), (401, 400, 399, 398), (346, 421, 420, 389), (411, 410, 405, 404), (410, 409, 406, 405), (409, 408, 407, 406), (422, 426, 425, 421), (411, 422, 421, 346), (389, 420, 423, 404), (404, 423, 422, 411), (424, 428, 431, 427), (420, 424, 427, 423), (421, 425, 424, 420), (423, 427, 426, 422), (429, 430, 431, 428), (425, 429, 428, 424), (427, 431, 430, 426), (426, 430, 429, 425), (261, 278, 356, 266), (264, 357, 277, 263), (355, 432, 357, 264), (352, 433, 278, 261), (277, 438, 439, 433), (356, 436, 437, 432), (278, 434, 436, 356), (357, 435, 438, 277), (432, 437, 435, 357), (433, 439, 434, 278), (262, 351, 557, 440), (260, 271, 556, 441), (269, 262, 440, 555), (351, 260, 441, 557), (288, 442, 447, 362), (289, 445, 446, 363), (287, 444, 445, 289), (363, 446, 443, 290), (362, 447, 444, 287), (290, 443, 442, 288), (450, 449, 452, 462), (451, 450, 462, 461), (464, 466, 467, 465), (449, 455, 463, 452), (466, 458, 547, 467), (453, 448, 458, 466), (454, 453, 466, 464), (455, 454, 464, 463), (468, 471, 472, 548), (469, 550, 551, 549), (448, 460, 468, 458), (458, 468, 548, 547), (457, 469, 549, 456), (473, 509, 508, 470), (465, 504, 503, 464), (460, 459, 471, 468), (279, 479, 477, 476), (543, 478, 479, 279), (451, 474, 475, 450), (450, 475, 455, 449), (475, 477, 454, 455), (477, 479, 453, 454), (479, 460, 448, 453), (478, 459, 460, 479), (463, 500, 485, 452), (452, 485, 497, 462), (547, 491, 506, 467), (470, 508, 490, 546), (494, 518, 519, 497), (464, 503, 500, 463), (546, 490, 491, 547), (467, 506, 504, 465), (494, 497, 498, 495), (495, 498, 499, 496), (496, 499, 481, 480), (499, 483, 482, 481), (498, 484, 483, 499), (497, 485, 484, 498), (500, 503, 504, 501), (501, 504, 505, 502), (504, 506, 507, 505), (485, 500, 501, 484), (484, 501, 502, 483), (483, 502, 486, 482), (502, 505, 487, 486), (505, 507, 488, 487), (507, 490, 489, 488), (506, 491, 490, 507), (490, 508, 492, 489), (508, 509, 493, 492), (510, 512, 513, 511), (512, 514, 515, 513), (482, 486, 510, 481), (481, 510, 511, 480), (514, 492, 493, 515), (488, 489, 492, 514), (487, 488, 514, 512), (486, 487, 512, 510), (517, 521, 520, 516), (462, 517, 516, 461), (497, 519, 517, 462), (523, 526, 527, 521), (518, 522, 523, 519), (519, 523, 521, 517), (526, 529, 527), (522, 525, 526, 523), (521, 527, 524, 520), (529, 533, 531, 527), (525, 528, 529, 526), (532, 536, 537, 533), (527, 531, 530, 524), (528, 532, 533, 529), (535, 537, 536, 534), (533, 537, 535, 531), (531, 535, 534, 530), (542, 263, 352, 539), (541, 539, 352, 261), (540, 270, 263, 542), (544, 475, 474, 545), (542, 544, 545, 540), (538, 543, 279, 541), (541, 279, 476, 539), (539, 476, 544, 542), (456, 546, 547, 457), (469, 548, 472, 550), (551, 473, 470, 549), (550, 472, 473, 551), (457, 547, 548, 469), (549, 470, 546, 456), (268, 559, 562, 554), (441, 564, 567, 557), (552, 560, 561, 553), (440, 563, 565, 555), (567, 564, 559, 558), (565, 563, 561, 560), (564, 566, 562, 559), (563, 567, 558, 561), (557, 567, 563, 440), (553, 561, 558, 353), (556, 566, 564, 441), (353, 558, 559, 268), (12, 90, 572, 568), (13, 359, 573, 571), (11, 13, 571, 570), (359, 14, 569, 573), (90, 11, 570, 572), (14, 12, 568, 569), (281, 574, 578, 358), (13, 579, 577, 359), (280, 576, 579, 13), (359, 577, 575, 282), (358, 578, 576, 280), (282, 575, 574, 281), (62, 110, 585, 581), (59, 109, 584, 582), (109, 60, 583, 584), (60, 62, 581, 583), (61, 59, 582, 580), (110, 61, 580, 585), (330, 587, 591, 379), (327, 588, 590, 378), (378, 590, 589, 328), (328, 589, 587, 330), (329, 586, 588, 327), (379, 591, 586, 329), (11, 90, 601, 598), (2, 83, 600, 594), (271, 13, 599, 596), (83, 0, 597, 600), (13, 11, 598, 599), (14, 269, 595, 593), (90, 12, 592, 601), (12, 14, 593, 592), (269, 2, 594, 595), (0, 271, 596, 597), (280, 608, 610, 358), (262, 604, 609, 351), (271, 606, 611, 13), (351, 609, 607, 260), (13, 611, 608, 280), (282, 603, 605, 269), (358, 610, 602, 281), (281, 602, 603, 282), (269, 605, 604, 262), (260, 607, 606, 271)])
me_x.polygons.foreach_set('material_index', [0, 0, 0, 0, 0, 0, 0, 0, 0, 0, 0, 1, 0, 0, 1, 1, 1, 1, 1, 1, 1, 1, 1, 1, 1, 1, 3, 1, 1, 1, 0, 0, 0, 0, 0, 0, 0, 0, 0, 0, 0, 0, 3, 3, 3, 3, 3, 3, 3, 3, 3, 3, 3, 3, 3, 3, 3, 3, 0, 0, 0, 0, 0, 0, 0, 0, 0, 0, 0, 0, 0, 0, 0, 0, 2, 0, 0, 0, 0, 0, 0, 0, 0, 0, 0, 2, 0, 0, 0, 0, 0, 0, 0, 0, 3, 3, 3, 3, 3, 3, 0, 0, 0, 0, 0, 1, 1, 3, 1, 1, 1, 1, 1, 1, 0, 2, 0, 0, 0, 0, 2, 2, 2, 2, 2, 2, 2, 2, 2, 2, 2, 2, 2, 2, 2, 2, 2, 2, 2, 2, 2, 2, 2, 2, 2, 2, 0, 2, 2, 2, 2, 2, 2, 2, 2, 2, 2, 2, 2, 2, 2, 2, 0, 0, 0, 0, 0, 0, 0, 0, 0, 0, 0, 0, 0, 0, 1, 1, 1, 1, 1, 1, 2, 2, 2, 2, 2, 2, 2, 2, 2, 4, 2, 2, 4, 4, 4, 2, 2, 2, 2, 2, 2, 2, 2, 2, 4, 4, 4, 4, 4, 4, 4, 4, 4, 4, 4, 4, 4, 4, 4, 4, 4, 4, 4, 4, 4, 4, 4, 4, 4, 4, 4, 4, 4, 4, 4, 4, 4, 4, 0, 4, 4, 0, 0, 0, 0, 0, 0, 0, 0, 4, 0, 0, 0, 4, 4, 0, 0, 0, 2, 2, 2, 2, 2, 2, 2, 2, 2, 2, 2, 3, 3, 3, 3, 3, 3, 3, 3, 3, 3, 3, 3, 0, 0, 0, 0, 0, 0, 0, 0, 0, 0, 0, 1, 0, 0, 1, 1, 1, 1, 1, 1, 1, 1, 1, 1, 1, 1, 3, 1, 1, 1, 0, 0, 0, 0, 0, 0, 0, 0, 0, 0, 0, 0, 3, 3, 3, 3, 3, 3, 3, 3, 3, 3, 3, 3, 3, 3, 3, 3, 0, 0, 0, 0, 0, 0, 0, 0, 0, 0, 0, 0, 0, 0, 0, 0, 2, 0, 0, 0, 0, 0, 0, 0, 0, 0, 0, 2, 0, 0, 0, 0, 0, 0, 0, 0, 3, 3, 3, 3, 3, 3, 0, 0, 0, 0, 0, 1, 1, 3, 1, 1, 1, 1, 1, 1, 0, 2, 0, 0, 0, 0, 2, 2, 2, 2, 2, 2, 2, 2, 2, 2, 2, 2, 2, 2, 2, 2, 2, 2, 2, 2, 2, 2, 2, 2, 2, 2, 0, 2, 2, 2, 2, 2, 2, 2, 2, 2, 2, 2, 2, 2, 2, 2, 0, 0, 0, 0, 0, 0, 0, 0, 0, 0, 0, 0, 0, 0, 1, 1, 1, 1, 1, 1, 2, 2, 2, 2, 2, 2, 2, 2, 2, 4, 2, 2, 4, 4, 4, 2, 2, 2, 2, 2, 2, 2, 2, 2, 4, 4, 4, 4, 4, 4, 4, 4, 4, 4, 4, 4, 4, 4, 4, 4, 4, 4, 4, 4, 4, 4, 4, 4, 4, 4, 4, 4, 4, 4, 4, 4, 4, 4, 0, 4, 4, 0, 0, 0, 0, 0, 0, 0, 0, 4, 0, 0, 0, 4, 4, 0, 0, 0, 2, 2, 2, 2, 2, 2, 2, 2, 2, 2, 2, 3, 3, 3, 3, 3, 3, 3, 3, 3, 3, 3, 3, 1, 1, 1, 1, 1, 1, 1, 1, 1, 1, 1, 1, 0, 0, 0, 0, 0, 0, 0, 0, 0, 0, 0, 0, 0, 0, 0, 0, 0, 0, 0, 0, 0, 0, 0, 0, 0, 0, 0, 0, 0, 0, 0, 0])
_uv = me_x.uv_layers.new(name='UVマップ')
_uv.uv.foreach_set('vector', [0.5525, 0.375, 0.625, 0.375, 0.625, 0.5, 0.5525, 0.5, 0.625, 0.625, 0.625, 0.75, 0.625, 0.75, 0.625, 0.625, 0.375, 0.75, 0.375, 0.875, 0.375, 0.875, 0.375, 0.75, 0.4275, 0.625, 0.49, 0.625, 0.49, 0.75, 0.4275, 0.75, 0.49, 0.625, 0.5525, 0.625, 0.5525, 0.75, 0.49, 0.75, 0.4275, 0.375, 0.49, 0.375, 0.49, 0.5, 0.4275, 0.5, 0.49, 0.375, 0.5525, 0.375, 0.5525, 0.5, 0.49, 0.5, 0.49, 0.75, 0.5525, 0.75, 0.5525, 0.875, 0.49, 0.875, 0.4275, 0.75, 0.49, 0.75, 0.49, 0.875, 0.4275, 0.875, 0.5525, 0.75, 0.625, 0.75, 0.0, 0.0, 0.5525, 0.875, 0.625, 0.75, 0.4058, 0.412, 0.1601, 0.09609, 0.0, 0.0, 0.375, 0.375, 0.375, 0.5, 0.375, 0.5, 0.375, 0.375, 0.375, 0.375, 0.375, 0.5, 0.375, 0.5, 0.375, 0.375, 0.375, 0.5, 0.375, 0.375, 0.375, 0.375, 0.375, 0.5, 0.0, 0.0, 0.0, 0.0, 0.0, 0.0, 0.0, 0.0, 0.375, 0.625, 0.375, 0.75, 0.375, 0.75, 0.375, 0.625, 0.0, 0.0, 0.0, 0.0, 0.0, 0.0, 0.0, 0.0, 0.375, 0.75, 0.375, 0.875, 0.375, 0.875, 0.375, 0.75, 0.375, 0.375, 0.375, 0.5, 0.375, 0.5, 0.375, 0.375, 0.375, 0.75, 0.375, 0.875, 0.375, 0.875, 0.375, 0.75, 0.375, 0.375, 0.375, 0.5, 0.375, 0.5, 0.375, 0.375, 0.375, 0.625, 0.375, 0.75, 0.375, 0.75, 0.375, 0.625, 0.375, 0.375, 0.375, 0.5, 0.375, 0.5, 0.375, 0.375, 0.375, 0.625, 0.375, 0.75, 0.375, 0.75, 0.375, 0.625, 0.0, 0.0, 0.0, 0.0, 0.0, 0.0, 0.0, 0.0, 0.375, 0.75, 0.375, 0.875, 0.375, 0.875, 0.375, 0.75, 0.2684, 0.6253, 0.2684, 0.5214, 0.2684, 0.5214, 0.2684, 0.6253, 0.375, 0.625, 0.375, 0.75, 0.375, 0.75, 0.375, 0.625, 0.0, 0.0, 0.0, 0.0, 0.0, 0.0, 0.0, 0.0, 0.375, 0.75, 0.375, 0.875, 0.375, 0.875, 0.375, 0.75, 0.375, 0.375, 0.375, 0.5, 0.375, 0.5, 0.375, 0.375, 0.375, 0.75, 0.375, 0.875, 0.375, 0.875, 0.375, 0.75, 0.375, 0.625, 0.375, 0.75, 0.375, 0.75, 0.375, 0.625, 0.375, 0.625, 0.375, 0.5, 0.375, 0.5, 0.375, 0.625, 0.0, 0.0, 0.0, 0.0, 0.0, 0.0, 0.0, 0.0, 0.375, 0.875, 0.375, 0.75, 0.375, 0.75, 0.375, 0.875, 0.375, 0.625, 0.375, 0.75, 0.375, 0.75, 0.375, 0.625, 0.0, 0.0, 0.0, 0.0, 0.0, 0.0, 0.0, 0.0, 0.3566, 0.6253, 0.3566, 0.5233, 0.375, 0.5, 0.375, 0.625, 0.2684, 0.7292, 0.3566, 0.7274, 0.375, 0.75, 0.25, 0.75, 0.3566, 0.5233, 0.2684, 0.5214, 0.25, 0.5, 0.375, 0.5, 0.2684, 0.6253, 0.2684, 0.7292, 0.25, 0.75, 0.25, 0.625, 0.2684, 0.5214, 0.3566, 0.5233, 0.3566, 0.5233, 0.2684, 0.5214, 0.3566, 0.7274, 0.2684, 0.7292, 0.2684, 0.7292, 0.3566, 0.7274, 0.2684, 0.5214, 0.3566, 0.5233, 0.3566, 0.5233, 0.2684, 0.5214, 0.3566, 0.6253, 0.3566, 0.7274, 0.3566, 0.7274, 0.3566, 0.6253, 0.2684, 0.6253, 0.2684, 0.5214, 0.2684, 0.5214, 0.2684, 0.6253, 0.3566, 0.6253, 0.3566, 0.7274, 0.3566, 0.7274, 0.3566, 0.6253, 0.2684, 0.6253, 0.2684, 0.5214, 0.2684, 0.5214, 0.2684, 0.6253, 0.3566, 0.7274, 0.2684, 0.7292, 0.2684, 0.7292, 0.3566, 0.7274, 0.2684, 0.6253, 0.3566, 0.6253, 0.3566, 0.7274, 0.2684, 0.7292, 0.2684, 0.7292, 0.3566, 0.7274, 0.3566, 0.7274, 0.2684, 0.7292, 0.2684, 0.5214, 0.3566, 0.5233, 0.3566, 0.5233, 0.2684, 0.5214, 0.3566, 0.6253, 0.3566, 0.7274, 0.3566, 0.7274, 0.3566, 0.6253, 0.3566, 0.7274, 0.2684, 0.7292, 0.2684, 0.7292, 0.3566, 0.7274, 0.3566, 0.7274, 0.3566, 0.7274, 0.3566, 0.7274, 0.3566, 0.7274, 0.3566, 0.7274, 0.2684, 0.7292, 0.2684, 0.7292, 0.3566, 0.7274, 0.2684, 0.7292, 0.2684, 0.7292, 0.2684, 0.7292, 0.2684, 0.7292, 0.5525, 0.625, 0.5525, 0.5, 0.5525, 0.5, 0.5525, 0.625, 0.5525, 0.625, 0.5525, 0.5, 0.5525, 0.5, 0.5525, 0.625, 0.5525, 0.5, 0.625, 0.5, 0.625, 0.5, 0.5525, 0.5, 0.625, 0.75, 0.5525, 0.75, 0.5525, 0.75, 0.625, 0.75, 0.625, 0.75, 0.5525, 0.75, 0.5525, 0.75, 0.625, 0.75, 0.5525, 0.5, 0.625, 0.5, 0.625, 0.5, 0.5525, 0.5, 0.625, 0.75, 0.5525, 0.75, 0.5525, 0.75, 0.625, 0.75, 0.625, 0.625, 0.625, 0.75, 0.625, 0.75, 0.625, 0.625, 0.625, 0.625, 0.625, 0.75, 0.625, 0.75, 0.625, 0.625, 0.625, 0.625, 0.625, 0.75, 0.625, 0.75, 0.625, 0.625, 0.5525, 0.625, 0.5525, 0.5, 0.5525, 0.5, 0.5525, 0.625, 0.5525, 0.5, 0.625, 0.5, 0.625, 0.5, 0.5525, 0.5, 0.5525, 0.625, 0.5525, 0.5, 0.5525, 0.5, 0.5525, 0.625, 0.5525, 0.625, 0.5525, 0.5, 0.5525, 0.5, 0.5525, 0.625, 0.5525, 0.5, 0.625, 0.5, 0.625, 0.5, 0.5525, 0.5, 0.625, 0.75, 0.5525, 0.75, 0.5525, 0.75, 0.625, 0.75, 0.5673, 0.7242, 0.5673, 0.625, 0.5673, 0.625, 0.5673, 0.7242, 0.5525, 0.5, 0.625, 0.5, 0.625, 0.5, 0.5525, 0.5, 0.625, 0.75, 0.5525, 0.75, 0.5525, 0.75, 0.625, 0.75, 0.625, 0.625, 0.625, 0.75, 0.625, 0.75, 0.625, 0.625, 0.6102, 0.625, 0.6102, 0.5258, 0.625, 0.5, 0.625, 0.625, 0.6102, 0.5258, 0.5673, 0.5258, 0.5525, 0.5, 0.625, 0.5, 0.5673, 0.7242, 0.6102, 0.7242, 0.625, 0.75, 0.5525, 0.75, 0.5673, 0.625, 0.5673, 0.7242, 0.5525, 0.75, 0.5525, 0.625, 0.5673, 0.5258, 0.5673, 0.625, 0.5525, 0.625, 0.5525, 0.5, 0.6102, 0.7242, 0.6102, 0.625, 0.625, 0.625, 0.625, 0.75, 0.625, 0.5, 0.625, 0.625, 0.625, 0.625, 0.625, 0.5, 0.6102, 0.5258, 0.6102, 0.625, 0.6102, 0.625, 0.6102, 0.5258, 0.5525, 0.75, 0.5525, 0.625, 0.5525, 0.625, 0.5525, 0.75, 0.5525, 0.75, 0.5525, 0.625, 0.5525, 0.625, 0.5525, 0.75, 0.5525, 0.75, 0.5525, 0.625, 0.5525, 0.625, 0.5525, 0.75, 0.625, 0.5, 0.625, 0.625, 0.625, 0.625, 0.625, 0.5, 0.625, 0.5, 0.625, 0.625, 0.625, 0.625, 0.625, 0.5, 0.625, 0.5, 0.625, 0.625, 0.625, 0.625, 0.625, 0.5, 0.5525, 0.75, 0.5525, 0.625, 0.5525, 0.625, 0.5525, 0.75, 0.5525, 0.75, 0.5525, 0.625, 0.5525, 0.625, 0.5525, 0.75, 0.3566, 0.5233, 0.3566, 0.6253, 0.3566, 0.6253, 0.3566, 0.5233, 0.2684, 0.5214, 0.3566, 0.5233, 0.3566, 0.6253, 0.2684, 0.6253, 0.2684, 0.7292, 0.2684, 0.6253, 0.2684, 0.6253, 0.2684, 0.7292, 0.3566, 0.5233, 0.3566, 0.6253, 0.3566, 0.6253, 0.3566, 0.5233, 0.2684, 0.7292, 0.2684, 0.6253, 0.2684, 0.6253, 0.2684, 0.7292, 0.3566, 0.5233, 0.3566, 0.6253, 0.3566, 0.6253, 0.3566, 0.5233, 0.2684, 0.5214, 0.2684, 0.6253, 0.25, 0.625, 0.25, 0.5, 0.3566, 0.7274, 0.3566, 0.6253, 0.375, 0.625, 0.375, 0.75, 0.375, 0.5, 0.375, 0.625, 0.375, 0.625, 0.375, 0.5, 0.375, 0.75, 0.375, 0.625, 0.375, 0.625, 0.375, 0.75, 0.375, 0.5, 0.375, 0.625, 0.375, 0.625, 0.375, 0.5, 0.0, 0.0, 0.0, 0.0, 0.0, 0.0, 0.0, 0.0, 0.375, 0.5, 0.375, 0.625, 0.375, 0.625, 0.375, 0.5, 0.2684, 0.7292, 0.2684, 0.6253, 0.2684, 0.6253, 0.2684, 0.7292, 0.0, 0.0, 0.0, 0.0, 0.0, 0.0, 0.0, 0.0, 0.375, 0.5, 0.375, 0.625, 0.375, 0.625, 0.375, 0.5, 0.375, 0.5, 0.375, 0.625, 0.375, 0.625, 0.375, 0.5, 0.0, 0.0, 0.0, 0.0, 0.0, 0.0, 0.0, 0.0, 0.375, 0.5, 0.375, 0.625, 0.375, 0.625, 0.375, 0.5, 0.0, 0.0, 0.0, 0.0, 0.0, 0.0, 0.0, 0.0, 0.5525, 0.75, 0.5525, 0.625, 0.5525, 0.625, 0.5525, 0.75, 0.3995, 0.5326, 0.4258, 0.4891, 0.304, 0.5546, 0.3075, 0.625, 0.625, 0.5, 0.625, 0.625, 0.625, 0.625, 0.625, 0.5, 0.49, 0.5, 0.5525, 0.5, 0.5525, 0.625, 0.49, 0.625, 0.4275, 0.5, 0.49, 0.5, 0.49, 0.625, 0.4275, 0.625, 0.625, 0.5, 0.625, 0.625, 0.625, 0.625, 0.625, 0.5, 0.5673, 0.625, 0.6102, 0.625, 0.6102, 0.7242, 0.5673, 0.7242, 0.5673, 0.5258, 0.6102, 0.5258, 0.6102, 0.625, 0.5673, 0.625, 0.5673, 0.5258, 0.6102, 0.5258, 0.6102, 0.5258, 0.5673, 0.5258, 0.5673, 0.625, 0.5673, 0.5258, 0.5673, 0.5258, 0.5673, 0.625, 0.6102, 0.7242, 0.5673, 0.7242, 0.5673, 0.7242, 0.6102, 0.7242, 0.6102, 0.625, 0.6102, 0.7242, 0.6102, 0.7242, 0.6102, 0.625, 0.6102, 0.625, 0.6102, 0.7242, 0.6102, 0.7242, 0.6102, 0.625, 0.6102, 0.625, 0.6102, 0.7242, 0.6102, 0.7242, 0.6102, 0.625, 0.6102, 0.625, 0.6102, 0.7242, 0.6102, 0.7242, 0.6102, 0.625, 0.6102, 0.625, 0.6102, 0.7242, 0.6102, 0.7242, 0.6102, 0.625, 0.6102, 0.7242, 0.5673, 0.7242, 0.5673, 0.7242, 0.6102, 0.7242, 0.6102, 0.7242, 0.5673, 0.7242, 0.5673, 0.7242, 0.6102, 0.7242, 0.6102, 0.7242, 0.5673, 0.7242, 0.5673, 0.7242, 0.6102, 0.7242, 0.6102, 0.7242, 0.5673, 0.7242, 0.5673, 0.7242, 0.6102, 0.7242, 0.5673, 0.625, 0.5673, 0.5258, 0.5673, 0.5258, 0.5673, 0.625, 0.5673, 0.625, 0.5673, 0.5258, 0.5673, 0.5258, 0.5673, 0.625, 0.5673, 0.625, 0.5673, 0.5258, 0.5673, 0.5258, 0.5673, 0.625, 0.5673, 0.625, 0.5673, 0.5258, 0.5673, 0.5258, 0.5673, 0.625, 0.5673, 0.5258, 0.6102, 0.5258, 0.6102, 0.5258, 0.5673, 0.5258, 0.5673, 0.5258, 0.6102, 0.5258, 0.6102, 0.5258, 0.5673, 0.5258, 0.5673, 0.5258, 0.6102, 0.5258, 0.6102, 0.5258, 0.5673, 0.5258, 0.5673, 0.5258, 0.6102, 0.5258, 0.6102, 0.5258, 0.5673, 0.5258, 0.6102, 0.5258, 0.6102, 0.625, 0.6102, 0.625, 0.6102, 0.5258, 0.6102, 0.5258, 0.6102, 0.625, 0.6102, 0.625, 0.6102, 0.5258, 0.6102, 0.5258, 0.6102, 0.625, 0.6102, 0.625, 0.6102, 0.5258, 0.6102, 0.5258, 0.6102, 0.625, 0.6102, 0.625, 0.6102, 0.5258, 0.5673, 0.7242, 0.5673, 0.625, 0.5673, 0.625, 0.5673, 0.7242, 0.5673, 0.7242, 0.5673, 0.625, 0.5673, 0.625, 0.5673, 0.7242, 0.5673, 0.7242, 0.5673, 0.625, 0.5673, 0.625, 0.5673, 0.7242, 0.5673, 0.7242, 0.5673, 0.625, 0.5673, 0.625, 0.5673, 0.7242, 0.5673, 0.7242, 0.5673, 0.7242, 0.5673, 0.7242, 0.5673, 0.7242, 0.5673, 0.7242, 0.5673, 0.7242, 0.5673, 0.7242, 0.5673, 0.7242, 0.5673, 0.625, 0.5673, 0.625, 0.5673, 0.625, 0.5673, 0.625, 0.5673, 0.625, 0.5673, 0.7242, 0.5673, 0.7242, 0.5673, 0.625, 0.5673, 0.625, 0.5673, 0.625, 0.5673, 0.625, 0.5673, 0.625, 0.5673, 0.625, 0.5673, 0.625, 0.5673, 0.625, 0.5673, 0.625, 0.5673, 0.7242, 0.5673, 0.625, 0.5673, 0.625, 0.5673, 0.7242, 0.5673, 0.625, 0.5673, 0.7242, 0.5673, 0.7242, 0.5673, 0.625, 0.5673, 0.7242, 0.5673, 0.625, 0.5673, 0.625, 0.5673, 0.7242, 0.5673, 0.7242, 0.5673, 0.625, 0.5673, 0.625, 0.5673, 0.7242, 0.5673, 0.625, 0.5673, 0.7242, 0.5673, 0.7242, 0.5673, 0.625, 0.5673, 0.7242, 0.5673, 0.7242, 0.5673, 0.7242, 0.5673, 0.7242, 0.625, 0.75, 0.5525, 0.75, 0.5525, 0.75, 0.625, 0.75, 0.5525, 0.5, 0.625, 0.5, 0.625, 0.5, 0.5525, 0.5, 0.5525, 0.625, 0.5525, 0.5, 0.5525, 0.5, 0.5525, 0.625, 0.625, 0.625, 0.625, 0.75, 0.625, 0.75, 0.625, 0.625, 0.625, 0.5, 0.625, 0.625, 0.625, 0.625, 0.625, 0.5, 0.5525, 0.75, 0.5525, 0.625, 0.5525, 0.625, 0.5525, 0.75, 0.625, 0.75, 0.5525, 0.75, 0.5525, 0.75, 0.625, 0.75, 0.5525, 0.5, 0.625, 0.5, 0.625, 0.5, 0.5525, 0.5, 0.5525, 0.625, 0.5525, 0.5, 0.5525, 0.5, 0.5525, 0.625, 0.625, 0.625, 0.625, 0.75, 0.625, 0.75, 0.625, 0.625, 0.375, 0.5, 0.4143, 0.5, 0.4143, 0.625, 0.375, 0.625, 0.375, 0.75, 0.4143, 0.75, 0.4143, 0.875, 0.375, 0.875, 0.375, 0.375, 0.4143, 0.375, 0.4143, 0.5, 0.375, 0.5, 0.375, 0.625, 0.4143, 0.625, 0.4143, 0.75, 0.375, 0.75, 0.375, 0.5, 0.375, 0.625, 0.375, 0.625, 0.375, 0.5, 0.0, 0.0, 0.0, 0.0, 0.0, 0.0, 0.0, 0.0, 0.375, 0.75, 0.375, 0.875, 0.375, 0.875, 0.375, 0.75, 0.0, 0.0, 0.0, 0.0, 0.0, 0.0, 0.0, 0.0, 0.375, 0.625, 0.375, 0.75, 0.375, 0.75, 0.375, 0.625, 0.375, 0.375, 0.375, 0.5, 0.375, 0.5, 0.375, 0.375, 0.3574, 0.4199, 0.4296, 0.429, 0.4255, 0.4871, 0.3333, 0.4583, 0.3698, 0.3698, 0.4349, 0.3722, 0.4296, 0.429, 0.3574, 0.4199, 0.4327, 0.625, 0.5, 0.625, 0.5, 0.6923, 0.4297, 0.6953, 0.3333, 0.4583, 0.4255, 0.4871, 0.4297, 0.5547, 0.3621, 0.5505, 0.4297, 0.6953, 0.5, 0.6923, 0.5, 0.7569, 0.4255, 0.7629, 0.3621, 0.6995, 0.4297, 0.6953, 0.4255, 0.7629, 0.3333, 0.7917, 0.3681, 0.625, 0.4327, 0.625, 0.4297, 0.6953, 0.3621, 0.6995, 0.3621, 0.5505, 0.4297, 0.5547, 0.4327, 0.625, 0.3681, 0.625, 0.4296, 0.821, 0.5, 0.8175, 0.5, 0.8767, 0.4349, 0.8778, 0.5203, 0.8265, 0.5503, 0.8115, 0.5441, 0.8573, 0.5221, 0.8531, 0.3333, 0.7917, 0.4255, 0.7629, 0.4296, 0.821, 0.3574, 0.8301, 0.4255, 0.7629, 0.5, 0.7569, 0.5, 0.8175, 0.4296, 0.821, 0.5218, 0.7775, 0.5513, 0.78, 0.5503, 0.8115, 0.5203, 0.8265, 0.5651, 0.8778, 0.5704, 0.821, 0.5704, 0.821, 0.5651, 0.8778, 0.5, 0.625, 0.4327, 0.625, 0.4327, 0.625, 0.5, 0.625, 0.3574, 0.8301, 0.4296, 0.821, 0.4349, 0.8778, 0.3698, 0.8802, 0.3549, 0.5537, 0.3995, 0.5326, 0.3075, 0.625, 0.304, 0.6954, 0.2037, 0.3931, 0.3549, 0.5537, 0.304, 0.6954, 0.2472, 0.6901, 0.2448, 0.4948, 0.2949, 0.4824, 0.304, 0.5546, 0.2472, 0.5599, 0.2949, 0.4824, 0.3333, 0.4583, 0.3621, 0.5505, 0.304, 0.5546, 0.304, 0.5546, 0.3621, 0.5505, 0.3681, 0.625, 0.3075, 0.625, 0.3075, 0.625, 0.3681, 0.625, 0.3621, 0.6995, 0.304, 0.6954, 0.304, 0.6954, 0.3621, 0.6995, 0.3333, 0.7917, 0.2949, 0.7676, 0.2472, 0.6901, 0.304, 0.6954, 0.2949, 0.7676, 0.2448, 0.7552, 0.4297, 0.5547, 0.4255, 0.4871, 0.4255, 0.4871, 0.4297, 0.5547, 0.4255, 0.4871, 0.4296, 0.429, 0.4296, 0.429, 0.4255, 0.4871, 0.5, 0.7569, 0.5, 0.6923, 0.5, 0.6923, 0.5, 0.7569, 0.5704, 0.821, 0.5745, 0.7629, 0.5745, 0.7629, 0.5704, 0.821, 0.4349, 0.3722, 0.4296, 0.429, 0.4296, 0.429, 0.4349, 0.3722, 0.4327, 0.625, 0.4297, 0.5547, 0.4297, 0.5547, 0.4327, 0.625, 0.5745, 0.7629, 0.5, 0.7569, 0.5, 0.7569, 0.5745, 0.7629, 0.5, 0.6923, 0.5, 0.625, 0.5, 0.625, 0.5, 0.6923, 0.4349, 0.3722, 0.5, 0.3733, 0.5, 0.4325, 0.4296, 0.429, 0.5, 0.3733, 0.5651, 0.3722, 0.5704, 0.429, 0.5, 0.4325, 0.5651, 0.3722, 0.6302, 0.3698, 0.6426, 0.4199, 0.5704, 0.429, 0.5704, 0.429, 0.6426, 0.4199, 0.6667, 0.4583, 0.5745, 0.4871, 0.5, 0.4325, 0.5704, 0.429, 0.5745, 0.4871, 0.5, 0.4931, 0.4296, 0.429, 0.5, 0.4325, 0.5, 0.4931, 0.4255, 0.4871, 0.4297, 0.5547, 0.5, 0.5577, 0.5, 0.625, 0.4327, 0.625, 0.5, 0.5577, 0.5703, 0.5547, 0.5673, 0.625, 0.5, 0.625, 0.5, 0.625, 0.5673, 0.625, 0.5703, 0.6953, 0.5, 0.6923, 0.4255, 0.4871, 0.5, 0.4931, 0.5, 0.5577, 0.4297, 0.5547, 0.5, 0.4931, 0.5745, 0.4871, 0.5703, 0.5547, 0.5, 0.5577, 0.5745, 0.4871, 0.6667, 0.4583, 0.6379, 0.5505, 0.5703, 0.5547, 0.5703, 0.5547, 0.6379, 0.5505, 0.6319, 0.625, 0.5673, 0.625, 0.5673, 0.625, 0.6319, 0.625, 0.6379, 0.6995, 0.5703, 0.6953, 0.5703, 0.6953, 0.6379, 0.6995, 0.6667, 0.7917, 0.5745, 0.7629, 0.5, 0.6923, 0.5703, 0.6953, 0.5745, 0.7629, 0.5, 0.7569, 0.5745, 0.7629, 0.6667, 0.7917, 0.6426, 0.8301, 0.5704, 0.821, 0.5704, 0.821, 0.6426, 0.8301, 0.6302, 0.8802, 0.5651, 0.8778, 0.696, 0.5546, 0.7528, 0.5599, 0.7517, 0.625, 0.6925, 0.625, 0.6925, 0.625, 0.7517, 0.625, 0.7528, 0.6901, 0.696, 0.6954, 0.6667, 0.4583, 0.7051, 0.4824, 0.696, 0.5546, 0.6379, 0.5505, 0.7051, 0.4824, 0.7552, 0.4948, 0.7528, 0.5599, 0.696, 0.5546, 0.696, 0.6954, 0.7528, 0.6901, 0.7552, 0.7552, 0.7051, 0.7676, 0.6379, 0.6995, 0.696, 0.6954, 0.7051, 0.7676, 0.6667, 0.7917, 0.6319, 0.625, 0.6925, 0.625, 0.696, 0.6954, 0.6379, 0.6995, 0.6379, 0.5505, 0.696, 0.5546, 0.6925, 0.625, 0.6319, 0.625, 0.4296, 0.429, 0.4349, 0.3722, 0.4349, 0.3722, 0.4296, 0.429, 0.4296, 0.429, 0.4349, 0.3722, 0.4349, 0.3722, 0.4296, 0.429, 0.4296, 0.429, 0.4296, 0.429, 0.4296, 0.429, 0.4296, 0.429, 0.4296, 0.429, 0.4296, 0.429, 0.4296, 0.429, 0.4296, 0.429, 0.4349, 0.3722, 0.4296, 0.429, 0.4296, 0.429, 0.4349, 0.3722, 0.4296, 0.429, 0.4296, 0.429, 0.4296, 0.429, 0.4296, 0.429, 0.4296, 0.429, 0.4296, 0.429, 0.4296, 0.429, 0.4349, 0.3722, 0.4296, 0.429, 0.4296, 0.429, 0.4349, 0.3722, 0.4296, 0.429, 0.4349, 0.3722, 0.4349, 0.3722, 0.4296, 0.429, 0.4296, 0.429, 0.4296, 0.429, 0.4296, 0.429, 0.4296, 0.429, 0.4349, 0.3722, 0.4296, 0.429, 0.4296, 0.429, 0.4349, 0.3722, 0.4349, 0.3722, 0.4296, 0.429, 0.4296, 0.429, 0.4349, 0.3722, 0.4296, 0.429, 0.4349, 0.3722, 0.4349, 0.3722, 0.4296, 0.429, 0.4349, 0.3722, 0.4296, 0.429, 0.4296, 0.429, 0.4349, 0.3722, 0.4296, 0.429, 0.4349, 0.3722, 0.4349, 0.3722, 0.4296, 0.429, 0.4296, 0.429, 0.4296, 0.429, 0.4296, 0.429, 0.4296, 0.429, 0.4296, 0.429, 0.4349, 0.3722, 0.4349, 0.3722, 0.4296, 0.429, 0.5477, 0.4236, 0.4915, 0.4402, 0.625, 0.625, 0.625, 0.5, 0.4058, 0.412, 0.625, 0.75, 0.625, 0.625, 0.4915, 0.4402, 0.4411, 0.2647, 0.5477, 0.4236, 0.625, 0.5, 0.625, 0.375, 0.4258, 0.4891, 0.3442, 0.4123, 0.2472, 0.5599, 0.304, 0.5546, 0.5477, 0.4236, 0.4411, 0.2647, 0.3442, 0.4123, 0.4258, 0.4891, 0.1601, 0.09609, 0.4058, 0.412, 0.3549, 0.5537, 0.2037, 0.3931, 0.4058, 0.412, 0.4915, 0.4402, 0.3995, 0.5326, 0.3549, 0.5537, 0.4915, 0.4402, 0.5477, 0.4236, 0.4258, 0.4891, 0.3995, 0.5326, 0.5513, 0.78, 0.5218, 0.7775, 0.5, 0.7569, 0.5745, 0.7629, 0.5203, 0.8265, 0.5221, 0.8531, 0.5, 0.8767, 0.5, 0.8175, 0.5441, 0.8573, 0.5503, 0.8115, 0.5704, 0.821, 0.5651, 0.8778, 0.5221, 0.8531, 0.5441, 0.8573, 0.5651, 0.8778, 0.5, 0.8767, 0.5218, 0.7775, 0.5203, 0.8265, 0.5, 0.8175, 0.5, 0.7569, 0.5503, 0.8115, 0.5513, 0.78, 0.5745, 0.7629, 0.5704, 0.821, 0.4275, 0.75, 0.4275, 0.875, 0.4275, 0.875, 0.4275, 0.75, 0.4143, 0.75, 0.4143, 0.625, 0.4143, 0.625, 0.4143, 0.75, 0.4275, 0.375, 0.4275, 0.5, 0.4275, 0.5, 0.4275, 0.375, 0.4143, 0.5, 0.4143, 0.375, 0.4143, 0.375, 0.4143, 0.5, 0.4143, 0.625, 0.4275, 0.625, 0.4275, 0.75, 0.4143, 0.75, 0.4143, 0.375, 0.4275, 0.375, 0.4275, 0.5, 0.4143, 0.5, 0.4143, 0.75, 0.4275, 0.75, 0.4275, 0.875, 0.4143, 0.875, 0.4143, 0.5, 0.4275, 0.5, 0.4275, 0.625, 0.4143, 0.625, 0.4143, 0.625, 0.4143, 0.5, 0.4143, 0.5, 0.4143, 0.625, 0.4275, 0.5, 0.4275, 0.625, 0.4275, 0.625, 0.4275, 0.5, 0.4143, 0.875, 0.4143, 0.75, 0.4143, 0.75, 0.4143, 0.875, 0.4275, 0.625, 0.4275, 0.75, 0.4275, 0.75, 0.4275, 0.625, 0.5525, 0.375, 0.5525, 0.5, 0.625, 0.5, 0.625, 0.375, 0.625, 0.625, 0.625, 0.625, 0.625, 0.75, 0.625, 0.75, 0.375, 0.75, 0.375, 0.75, 0.375, 0.875, 0.375, 0.875, 0.4275, 0.625, 0.4275, 0.75, 0.49, 0.75, 0.49, 0.625, 0.49, 0.625, 0.49, 0.75, 0.5525, 0.75, 0.5525, 0.625, 0.4275, 0.375, 0.4275, 0.5, 0.49, 0.5, 0.49, 0.375, 0.49, 0.375, 0.49, 0.5, 0.5525, 0.5, 0.5525, 0.375, 0.49, 0.75, 0.49, 0.875, 0.5525, 0.875, 0.5525, 0.75, 0.4275, 0.75, 0.4275, 0.875, 0.49, 0.875, 0.49, 0.75, 0.5525, 0.75, 0.5525, 0.875, 0.0, 0.0, 0.625, 0.75, 0.625, 0.75, 0.0, 0.0, 0.1601, 0.09609, 0.4058, 0.412, 0.375, 0.375, 0.375, 0.375, 0.375, 0.5, 0.375, 0.5, 0.375, 0.375, 0.375, 0.375, 0.375, 0.5, 0.375, 0.5, 0.375, 0.5, 0.375, 0.5, 0.375, 0.375, 0.375, 0.375, 0.0, 0.0, 0.0, 0.0, 0.0, 0.0, 0.0, 0.0, 0.375, 0.625, 0.375, 0.625, 0.375, 0.75, 0.375, 0.75, 0.0, 0.0, 0.0, 0.0, 0.0, 0.0, 0.0, 0.0, 0.375, 0.75, 0.375, 0.75, 0.375, 0.875, 0.375, 0.875, 0.375, 0.375, 0.375, 0.375, 0.375, 0.5, 0.375, 0.5, 0.375, 0.75, 0.375, 0.75, 0.375, 0.875, 0.375, 0.875, 0.375, 0.375, 0.375, 0.375, 0.375, 0.5, 0.375, 0.5, 0.375, 0.625, 0.375, 0.625, 0.375, 0.75, 0.375, 0.75, 0.375, 0.375, 0.375, 0.375, 0.375, 0.5, 0.375, 0.5, 0.375, 0.625, 0.375, 0.625, 0.375, 0.75, 0.375, 0.75, 0.0, 0.0, 0.0, 0.0, 0.0, 0.0, 0.0, 0.0, 0.375, 0.75, 0.375, 0.75, 0.375, 0.875, 0.375, 0.875, 0.2684, 0.6253, 0.2684, 0.6253, 0.2684, 0.5214, 0.2684, 0.5214, 0.375, 0.625, 0.375, 0.625, 0.375, 0.75, 0.375, 0.75, 0.0, 0.0, 0.0, 0.0, 0.0, 0.0, 0.0, 0.0, 0.375, 0.75, 0.375, 0.75, 0.375, 0.875, 0.375, 0.875, 0.375, 0.375, 0.375, 0.375, 0.375, 0.5, 0.375, 0.5, 0.375, 0.75, 0.375, 0.75, 0.375, 0.875, 0.375, 0.875, 0.375, 0.625, 0.375, 0.625, 0.375, 0.75, 0.375, 0.75, 0.375, 0.625, 0.375, 0.625, 0.375, 0.5, 0.375, 0.5, 0.0, 0.0, 0.0, 0.0, 0.0, 0.0, 0.0, 0.0, 0.375, 0.875, 0.375, 0.875, 0.375, 0.75, 0.375, 0.75, 0.375, 0.625, 0.375, 0.625, 0.375, 0.75, 0.375, 0.75, 0.0, 0.0, 0.0, 0.0, 0.0, 0.0, 0.0, 0.0, 0.3566, 0.6253, 0.375, 0.625, 0.375, 0.5, 0.3566, 0.5233, 0.2684, 0.7292, 0.25, 0.75, 0.375, 0.75, 0.3566, 0.7274, 0.3566, 0.5233, 0.375, 0.5, 0.25, 0.5, 0.2684, 0.5214, 0.2684, 0.6253, 0.25, 0.625, 0.25, 0.75, 0.2684, 0.7292, 0.2684, 0.5214, 0.2684, 0.5214, 0.3566, 0.5233, 0.3566, 0.5233, 0.3566, 0.7274, 0.3566, 0.7274, 0.2684, 0.7292, 0.2684, 0.7292, 0.2684, 0.5214, 0.2684, 0.5214, 0.3566, 0.5233, 0.3566, 0.5233, 0.3566, 0.6253, 0.3566, 0.6253, 0.3566, 0.7274, 0.3566, 0.7274, 0.2684, 0.6253, 0.2684, 0.6253, 0.2684, 0.5214, 0.2684, 0.5214, 0.3566, 0.6253, 0.3566, 0.6253, 0.3566, 0.7274, 0.3566, 0.7274, 0.2684, 0.6253, 0.2684, 0.6253, 0.2684, 0.5214, 0.2684, 0.5214, 0.3566, 0.7274, 0.3566, 0.7274, 0.2684, 0.7292, 0.2684, 0.7292, 0.2684, 0.6253, 0.2684, 0.7292, 0.3566, 0.7274, 0.3566, 0.6253, 0.2684, 0.7292, 0.2684, 0.7292, 0.3566, 0.7274, 0.3566, 0.7274, 0.2684, 0.5214, 0.2684, 0.5214, 0.3566, 0.5233, 0.3566, 0.5233, 0.3566, 0.6253, 0.3566, 0.6253, 0.3566, 0.7274, 0.3566, 0.7274, 0.3566, 0.7274, 0.3566, 0.7274, 0.2684, 0.7292, 0.2684, 0.7292, 0.3566, 0.7274, 0.3566, 0.7274, 0.3566, 0.7274, 0.3566, 0.7274, 0.3566, 0.7274, 0.3566, 0.7274, 0.2684, 0.7292, 0.2684, 0.7292, 0.2684, 0.7292, 0.2684, 0.7292, 0.2684, 0.7292, 0.2684, 0.7292, 0.5525, 0.625, 0.5525, 0.625, 0.5525, 0.5, 0.5525, 0.5, 0.5525, 0.625, 0.5525, 0.625, 0.5525, 0.5, 0.5525, 0.5, 0.5525, 0.5, 0.5525, 0.5, 0.625, 0.5, 0.625, 0.5, 0.625, 0.75, 0.625, 0.75, 0.5525, 0.75, 0.5525, 0.75, 0.625, 0.75, 0.625, 0.75, 0.5525, 0.75, 0.5525, 0.75, 0.5525, 0.5, 0.5525, 0.5, 0.625, 0.5, 0.625, 0.5, 0.625, 0.75, 0.625, 0.75, 0.5525, 0.75, 0.5525, 0.75, 0.625, 0.625, 0.625, 0.625, 0.625, 0.75, 0.625, 0.75, 0.625, 0.625, 0.625, 0.625, 0.625, 0.75, 0.625, 0.75, 0.625, 0.625, 0.625, 0.625, 0.625, 0.75, 0.625, 0.75, 0.5525, 0.625, 0.5525, 0.625, 0.5525, 0.5, 0.5525, 0.5, 0.5525, 0.5, 0.5525, 0.5, 0.625, 0.5, 0.625, 0.5, 0.5525, 0.625, 0.5525, 0.625, 0.5525, 0.5, 0.5525, 0.5, 0.5525, 0.625, 0.5525, 0.625, 0.5525, 0.5, 0.5525, 0.5, 0.5525, 0.5, 0.5525, 0.5, 0.625, 0.5, 0.625, 0.5, 0.625, 0.75, 0.625, 0.75, 0.5525, 0.75, 0.5525, 0.75, 0.5673, 0.7242, 0.5673, 0.7242, 0.5673, 0.625, 0.5673, 0.625, 0.5525, 0.5, 0.5525, 0.5, 0.625, 0.5, 0.625, 0.5, 0.625, 0.75, 0.625, 0.75, 0.5525, 0.75, 0.5525, 0.75, 0.625, 0.625, 0.625, 0.625, 0.625, 0.75, 0.625, 0.75, 0.6102, 0.625, 0.625, 0.625, 0.625, 0.5, 0.6102, 0.5258, 0.6102, 0.5258, 0.625, 0.5, 0.5525, 0.5, 0.5673, 0.5258, 0.5673, 0.7242, 0.5525, 0.75, 0.625, 0.75, 0.6102, 0.7242, 0.5673, 0.625, 0.5525, 0.625, 0.5525, 0.75, 0.5673, 0.7242, 0.5673, 0.5258, 0.5525, 0.5, 0.5525, 0.625, 0.5673, 0.625, 0.6102, 0.7242, 0.625, 0.75, 0.625, 0.625, 0.6102, 0.625, 0.625, 0.5, 0.625, 0.5, 0.625, 0.625, 0.625, 0.625, 0.6102, 0.5258, 0.6102, 0.5258, 0.6102, 0.625, 0.6102, 0.625, 0.5525, 0.75, 0.5525, 0.75, 0.5525, 0.625, 0.5525, 0.625, 0.5525, 0.75, 0.5525, 0.75, 0.5525, 0.625, 0.5525, 0.625, 0.5525, 0.75, 0.5525, 0.75, 0.5525, 0.625, 0.5525, 0.625, 0.625, 0.5, 0.625, 0.5, 0.625, 0.625, 0.625, 0.625, 0.625, 0.5, 0.625, 0.5, 0.625, 0.625, 0.625, 0.625, 0.625, 0.5, 0.625, 0.5, 0.625, 0.625, 0.625, 0.625, 0.5525, 0.75, 0.5525, 0.75, 0.5525, 0.625, 0.5525, 0.625, 0.5525, 0.75, 0.5525, 0.75, 0.5525, 0.625, 0.5525, 0.625, 0.3566, 0.5233, 0.3566, 0.5233, 0.3566, 0.6253, 0.3566, 0.6253, 0.2684, 0.5214, 0.2684, 0.6253, 0.3566, 0.6253, 0.3566, 0.5233, 0.2684, 0.7292, 0.2684, 0.7292, 0.2684, 0.6253, 0.2684, 0.6253, 0.3566, 0.5233, 0.3566, 0.5233, 0.3566, 0.6253, 0.3566, 0.6253, 0.2684, 0.7292, 0.2684, 0.7292, 0.2684, 0.6253, 0.2684, 0.6253, 0.3566, 0.5233, 0.3566, 0.5233, 0.3566, 0.6253, 0.3566, 0.6253, 0.2684, 0.5214, 0.25, 0.5, 0.25, 0.625, 0.2684, 0.6253, 0.3566, 0.7274, 0.375, 0.75, 0.375, 0.625, 0.3566, 0.6253, 0.375, 0.5, 0.375, 0.5, 0.375, 0.625, 0.375, 0.625, 0.375, 0.75, 0.375, 0.75, 0.375, 0.625, 0.375, 0.625, 0.375, 0.5, 0.375, 0.5, 0.375, 0.625, 0.375, 0.625, 0.0, 0.0, 0.0, 0.0, 0.0, 0.0, 0.0, 0.0, 0.375, 0.5, 0.375, 0.5, 0.375, 0.625, 0.375, 0.625, 0.2684, 0.7292, 0.2684, 0.7292, 0.2684, 0.6253, 0.2684, 0.6253, 0.0, 0.0, 0.0, 0.0, 0.0, 0.0, 0.0, 0.0, 0.375, 0.5, 0.375, 0.5, 0.375, 0.625, 0.375, 0.625, 0.375, 0.5, 0.375, 0.5, 0.375, 0.625, 0.375, 0.625, 0.0, 0.0, 0.0, 0.0, 0.0, 0.0, 0.0, 0.0, 0.375, 0.5, 0.375, 0.5, 0.375, 0.625, 0.375, 0.625, 0.0, 0.0, 0.0, 0.0, 0.0, 0.0, 0.0, 0.0, 0.5525, 0.75, 0.5525, 0.75, 0.5525, 0.625, 0.5525, 0.625, 0.3995, 0.5326, 0.3075, 0.625, 0.304, 0.5546, 0.4258, 0.4891, 0.625, 0.5, 0.625, 0.5, 0.625, 0.625, 0.625, 0.625, 0.49, 0.5, 0.49, 0.625, 0.5525, 0.625, 0.5525, 0.5, 0.4275, 0.5, 0.4275, 0.625, 0.49, 0.625, 0.49, 0.5, 0.625, 0.5, 0.625, 0.5, 0.625, 0.625, 0.625, 0.625, 0.5673, 0.625, 0.5673, 0.7242, 0.6102, 0.7242, 0.6102, 0.625, 0.5673, 0.5258, 0.5673, 0.625, 0.6102, 0.625, 0.6102, 0.5258, 0.5673, 0.5258, 0.5673, 0.5258, 0.6102, 0.5258, 0.6102, 0.5258, 0.5673, 0.625, 0.5673, 0.625, 0.5673, 0.5258, 0.5673, 0.5258, 0.6102, 0.7242, 0.6102, 0.7242, 0.5673, 0.7242, 0.5673, 0.7242, 0.6102, 0.625, 0.6102, 0.625, 0.6102, 0.7242, 0.6102, 0.7242, 0.6102, 0.625, 0.6102, 0.625, 0.6102, 0.7242, 0.6102, 0.7242, 0.6102, 0.625, 0.6102, 0.625, 0.6102, 0.7242, 0.6102, 0.7242, 0.6102, 0.625, 0.6102, 0.625, 0.6102, 0.7242, 0.6102, 0.7242, 0.6102, 0.625, 0.6102, 0.625, 0.6102, 0.7242, 0.6102, 0.7242, 0.6102, 0.7242, 0.6102, 0.7242, 0.5673, 0.7242, 0.5673, 0.7242, 0.6102, 0.7242, 0.6102, 0.7242, 0.5673, 0.7242, 0.5673, 0.7242, 0.6102, 0.7242, 0.6102, 0.7242, 0.5673, 0.7242, 0.5673, 0.7242, 0.6102, 0.7242, 0.6102, 0.7242, 0.5673, 0.7242, 0.5673, 0.7242, 0.5673, 0.625, 0.5673, 0.625, 0.5673, 0.5258, 0.5673, 0.5258, 0.5673, 0.625, 0.5673, 0.625, 0.5673, 0.5258, 0.5673, 0.5258, 0.5673, 0.625, 0.5673, 0.625, 0.5673, 0.5258, 0.5673, 0.5258, 0.5673, 0.625, 0.5673, 0.625, 0.5673, 0.5258, 0.5673, 0.5258, 0.5673, 0.5258, 0.5673, 0.5258, 0.6102, 0.5258, 0.6102, 0.5258, 0.5673, 0.5258, 0.5673, 0.5258, 0.6102, 0.5258, 0.6102, 0.5258, 0.5673, 0.5258, 0.5673, 0.5258, 0.6102, 0.5258, 0.6102, 0.5258, 0.5673, 0.5258, 0.5673, 0.5258, 0.6102, 0.5258, 0.6102, 0.5258, 0.6102, 0.5258, 0.6102, 0.5258, 0.6102, 0.625, 0.6102, 0.625, 0.6102, 0.5258, 0.6102, 0.5258, 0.6102, 0.625, 0.6102, 0.625, 0.6102, 0.5258, 0.6102, 0.5258, 0.6102, 0.625, 0.6102, 0.625, 0.6102, 0.5258, 0.6102, 0.5258, 0.6102, 0.625, 0.6102, 0.625, 0.5673, 0.7242, 0.5673, 0.7242, 0.5673, 0.625, 0.5673, 0.625, 0.5673, 0.7242, 0.5673, 0.7242, 0.5673, 0.625, 0.5673, 0.625, 0.5673, 0.7242, 0.5673, 0.7242, 0.5673, 0.625, 0.5673, 0.625, 0.5673, 0.7242, 0.5673, 0.7242, 0.5673, 0.625, 0.5673, 0.625, 0.5673, 0.7242, 0.5673, 0.7242, 0.5673, 0.7242, 0.5673, 0.7242, 0.5673, 0.7242, 0.5673, 0.7242, 0.5673, 0.7242, 0.5673, 0.7242, 0.5673, 0.625, 0.5673, 0.625, 0.5673, 0.625, 0.5673, 0.625, 0.5673, 0.625, 0.5673, 0.625, 0.5673, 0.7242, 0.5673, 0.7242, 0.5673, 0.625, 0.5673, 0.625, 0.5673, 0.625, 0.5673, 0.625, 0.5673, 0.625, 0.5673, 0.625, 0.5673, 0.625, 0.5673, 0.625, 0.5673, 0.7242, 0.5673, 0.7242, 0.5673, 0.625, 0.5673, 0.625, 0.5673, 0.625, 0.5673, 0.625, 0.5673, 0.7242, 0.5673, 0.7242, 0.5673, 0.7242, 0.5673, 0.7242, 0.5673, 0.625, 0.5673, 0.625, 0.5673, 0.7242, 0.5673, 0.7242, 0.5673, 0.625, 0.5673, 0.625, 0.5673, 0.625, 0.5673, 0.625, 0.5673, 0.7242, 0.5673, 0.7242, 0.5673, 0.7242, 0.5673, 0.7242, 0.5673, 0.7242, 0.5673, 0.7242, 0.625, 0.75, 0.625, 0.75, 0.5525, 0.75, 0.5525, 0.75, 0.5525, 0.5, 0.5525, 0.5, 0.625, 0.5, 0.625, 0.5, 0.5525, 0.625, 0.5525, 0.625, 0.5525, 0.5, 0.5525, 0.5, 0.625, 0.625, 0.625, 0.625, 0.625, 0.75, 0.625, 0.75, 0.625, 0.5, 0.625, 0.5, 0.625, 0.625, 0.625, 0.625, 0.5525, 0.75, 0.5525, 0.75, 0.5525, 0.625, 0.5525, 0.625, 0.625, 0.75, 0.625, 0.75, 0.5525, 0.75, 0.5525, 0.75, 0.5525, 0.5, 0.5525, 0.5, 0.625, 0.5, 0.625, 0.5, 0.5525, 0.625, 0.5525, 0.625, 0.5525, 0.5, 0.5525, 0.5, 0.625, 0.625, 0.625, 0.625, 0.625, 0.75, 0.625, 0.75, 0.375, 0.5, 0.375, 0.625, 0.4143, 0.625, 0.4143, 0.5, 0.375, 0.75, 0.375, 0.875, 0.4143, 0.875, 0.4143, 0.75, 0.375, 0.375, 0.375, 0.5, 0.4143, 0.5, 0.4143, 0.375, 0.375, 0.625, 0.375, 0.75, 0.4143, 0.75, 0.4143, 0.625, 0.375, 0.5, 0.375, 0.5, 0.375, 0.625, 0.375, 0.625, 0.0, 0.0, 0.0, 0.0, 0.0, 0.0, 0.0, 0.0, 0.375, 0.75, 0.375, 0.75, 0.375, 0.875, 0.375, 0.875, 0.0, 0.0, 0.0, 0.0, 0.0, 0.0, 0.0, 0.0, 0.375, 0.625, 0.375, 0.625, 0.375, 0.75, 0.375, 0.75, 0.375, 0.375, 0.375, 0.375, 0.375, 0.5, 0.375, 0.5, 0.3574, 0.4199, 0.3333, 0.4583, 0.4255, 0.4871, 0.4296, 0.429, 0.3698, 0.3698, 0.3574, 0.4199, 0.4296, 0.429, 0.4349, 0.3722, 0.4327, 0.625, 0.4297, 0.6953, 0.5, 0.6923, 0.5, 0.625, 0.3333, 0.4583, 0.3621, 0.5505, 0.4297, 0.5547, 0.4255, 0.4871, 0.4297, 0.6953, 0.4255, 0.7629, 0.5, 0.7569, 0.5, 0.6923, 0.3621, 0.6995, 0.3333, 0.7917, 0.4255, 0.7629, 0.4297, 0.6953, 0.3681, 0.625, 0.3621, 0.6995, 0.4297, 0.6953, 0.4327, 0.625, 0.3621, 0.5505, 0.3681, 0.625, 0.4327, 0.625, 0.4297, 0.5547, 0.4296, 0.821, 0.4349, 0.8778, 0.5, 0.8767, 0.5, 0.8175, 0.5203, 0.8265, 0.5221, 0.8531, 0.5441, 0.8573, 0.5503, 0.8115, 0.3333, 0.7917, 0.3574, 0.8301, 0.4296, 0.821, 0.4255, 0.7629, 0.4255, 0.7629, 0.4296, 0.821, 0.5, 0.8175, 0.5, 0.7569, 0.5218, 0.7775, 0.5203, 0.8265, 0.5503, 0.8115, 0.5513, 0.78, 0.5651, 0.8778, 0.5651, 0.8778, 0.5704, 0.821, 0.5704, 0.821, 0.5, 0.625, 0.5, 0.625, 0.4327, 0.625, 0.4327, 0.625, 0.3574, 0.8301, 0.3698, 0.8802, 0.4349, 0.8778, 0.4296, 0.821, 0.3549, 0.5537, 0.304, 0.6954, 0.3075, 0.625, 0.3995, 0.5326, 0.2037, 0.3931, 0.2472, 0.6901, 0.304, 0.6954, 0.3549, 0.5537, 0.2448, 0.4948, 0.2472, 0.5599, 0.304, 0.5546, 0.2949, 0.4824, 0.2949, 0.4824, 0.304, 0.5546, 0.3621, 0.5505, 0.3333, 0.4583, 0.304, 0.5546, 0.3075, 0.625, 0.3681, 0.625, 0.3621, 0.5505, 0.3075, 0.625, 0.304, 0.6954, 0.3621, 0.6995, 0.3681, 0.625, 0.304, 0.6954, 0.2949, 0.7676, 0.3333, 0.7917, 0.3621, 0.6995, 0.2472, 0.6901, 0.2448, 0.7552, 0.2949, 0.7676, 0.304, 0.6954, 0.4297, 0.5547, 0.4297, 0.5547, 0.4255, 0.4871, 0.4255, 0.4871, 0.4255, 0.4871, 0.4255, 0.4871, 0.4296, 0.429, 0.4296, 0.429, 0.5, 0.7569, 0.5, 0.7569, 0.5, 0.6923, 0.5, 0.6923, 0.5704, 0.821, 0.5704, 0.821, 0.5745, 0.7629, 0.5745, 0.7629, 0.4349, 0.3722, 0.4349, 0.3722, 0.4296, 0.429, 0.4296, 0.429, 0.4327, 0.625, 0.4327, 0.625, 0.4297, 0.5547, 0.4297, 0.5547, 0.5745, 0.7629, 0.5745, 0.7629, 0.5, 0.7569, 0.5, 0.7569, 0.5, 0.6923, 0.5, 0.6923, 0.5, 0.625, 0.5, 0.625, 0.4349, 0.3722, 0.4296, 0.429, 0.5, 0.4325, 0.5, 0.3733, 0.5, 0.3733, 0.5, 0.4325, 0.5704, 0.429, 0.5651, 0.3722, 0.5651, 0.3722, 0.5704, 0.429, 0.6426, 0.4199, 0.6302, 0.3698, 0.5704, 0.429, 0.5745, 0.4871, 0.6667, 0.4583, 0.6426, 0.4199, 0.5, 0.4325, 0.5, 0.4931, 0.5745, 0.4871, 0.5704, 0.429, 0.4296, 0.429, 0.4255, 0.4871, 0.5, 0.4931, 0.5, 0.4325, 0.4297, 0.5547, 0.4327, 0.625, 0.5, 0.625, 0.5, 0.5577, 0.5, 0.5577, 0.5, 0.625, 0.5673, 0.625, 0.5703, 0.5547, 0.5, 0.625, 0.5, 0.6923, 0.5703, 0.6953, 0.5673, 0.625, 0.4255, 0.4871, 0.4297, 0.5547, 0.5, 0.5577, 0.5, 0.4931, 0.5, 0.4931, 0.5, 0.5577, 0.5703, 0.5547, 0.5745, 0.4871, 0.5745, 0.4871, 0.5703, 0.5547, 0.6379, 0.5505, 0.6667, 0.4583, 0.5703, 0.5547, 0.5673, 0.625, 0.6319, 0.625, 0.6379, 0.5505, 0.5673, 0.625, 0.5703, 0.6953, 0.6379, 0.6995, 0.6319, 0.625, 0.5703, 0.6953, 0.5745, 0.7629, 0.6667, 0.7917, 0.6379, 0.6995, 0.5, 0.6923, 0.5, 0.7569, 0.5745, 0.7629, 0.5703, 0.6953, 0.5745, 0.7629, 0.5704, 0.821, 0.6426, 0.8301, 0.6667, 0.7917, 0.5704, 0.821, 0.5651, 0.8778, 0.6302, 0.8802, 0.6426, 0.8301, 0.696, 0.5546, 0.6925, 0.625, 0.7517, 0.625, 0.7528, 0.5599, 0.6925, 0.625, 0.696, 0.6954, 0.7528, 0.6901, 0.7517, 0.625, 0.6667, 0.4583, 0.6379, 0.5505, 0.696, 0.5546, 0.7051, 0.4824, 0.7051, 0.4824, 0.696, 0.5546, 0.7528, 0.5599, 0.7552, 0.4948, 0.696, 0.6954, 0.7051, 0.7676, 0.7552, 0.7552, 0.7528, 0.6901, 0.6379, 0.6995, 0.6667, 0.7917, 0.7051, 0.7676, 0.696, 0.6954, 0.6319, 0.625, 0.6379, 0.6995, 0.696, 0.6954, 0.6925, 0.625, 0.6379, 0.5505, 0.6319, 0.625, 0.6925, 0.625, 0.696, 0.5546, 0.4296, 0.429, 0.4296, 0.429, 0.4349, 0.3722, 0.4349, 0.3722, 0.4296, 0.429, 0.4296, 0.429, 0.4349, 0.3722, 0.4349, 0.3722, 0.4296, 0.429, 0.4296, 0.429, 0.4296, 0.429, 0.4296, 0.429, 0.4296, 0.429, 0.4296, 0.429, 0.4296, 0.429, 0.4296, 0.429, 0.4349, 0.3722, 0.4349, 0.3722, 0.4296, 0.429, 0.4296, 0.429, 0.4296, 0.429, 0.4296, 0.429, 0.4296, 0.429, 0.4296, 0.429, 0.4296, 0.429, 0.4296, 0.429, 0.4296, 0.429, 0.4349, 0.3722, 0.4349, 0.3722, 0.4296, 0.429, 0.4296, 0.429, 0.4296, 0.429, 0.4296, 0.429, 0.4349, 0.3722, 0.4349, 0.3722, 0.4296, 0.429, 0.4296, 0.429, 0.4296, 0.429, 0.4296, 0.429, 0.4349, 0.3722, 0.4349, 0.3722, 0.4296, 0.429, 0.4296, 0.429, 0.4349, 0.3722, 0.4349, 0.3722, 0.4296, 0.429, 0.4296, 0.429, 0.4296, 0.429, 0.4296, 0.429, 0.4349, 0.3722, 0.4349, 0.3722, 0.4349, 0.3722, 0.4349, 0.3722, 0.4296, 0.429, 0.4296, 0.429, 0.4296, 0.429, 0.4296, 0.429, 0.4349, 0.3722, 0.4349, 0.3722, 0.4296, 0.429, 0.4296, 0.429, 0.4296, 0.429, 0.4296, 0.429, 0.4296, 0.429, 0.4296, 0.429, 0.4349, 0.3722, 0.4349, 0.3722, 0.5477, 0.4236, 0.625, 0.5, 0.625, 0.625, 0.4915, 0.4402, 0.4058, 0.412, 0.4915, 0.4402, 0.625, 0.625, 0.625, 0.75, 0.4411, 0.2647, 0.625, 0.375, 0.625, 0.5, 0.5477, 0.4236, 0.4258, 0.4891, 0.304, 0.5546, 0.2472, 0.5599, 0.3442, 0.4123, 0.5477, 0.4236, 0.4258, 0.4891, 0.3442, 0.4123, 0.4411, 0.2647, 0.1601, 0.09609, 0.2037, 0.3931, 0.3549, 0.5537, 0.4058, 0.412, 0.4058, 0.412, 0.3549, 0.5537, 0.3995, 0.5326, 0.4915, 0.4402, 0.4915, 0.4402, 0.3995, 0.5326, 0.4258, 0.4891, 0.5477, 0.4236, 0.5513, 0.78, 0.5745, 0.7629, 0.5, 0.7569, 0.5218, 0.7775, 0.5203, 0.8265, 0.5, 0.8175, 0.5, 0.8767, 0.5221, 0.8531, 0.5441, 0.8573, 0.5651, 0.8778, 0.5704, 0.821, 0.5503, 0.8115, 0.5221, 0.8531, 0.5, 0.8767, 0.5651, 0.8778, 0.5441, 0.8573, 0.5218, 0.7775, 0.5, 0.7569, 0.5, 0.8175, 0.5203, 0.8265, 0.5503, 0.8115, 0.5704, 0.821, 0.5745, 0.7629, 0.5513, 0.78, 0.4275, 0.75, 0.4275, 0.75, 0.4275, 0.875, 0.4275, 0.875, 0.4143, 0.75, 0.4143, 0.75, 0.4143, 0.625, 0.4143, 0.625, 0.4275, 0.375, 0.4275, 0.375, 0.4275, 0.5, 0.4275, 0.5, 0.4143, 0.5, 0.4143, 0.5, 0.4143, 0.375, 0.4143, 0.375, 0.4143, 0.625, 0.4143, 0.75, 0.4275, 0.75, 0.4275, 0.625, 0.4143, 0.375, 0.4143, 0.5, 0.4275, 0.5, 0.4275, 0.375, 0.4143, 0.75, 0.4143, 0.875, 0.4275, 0.875, 0.4275, 0.75, 0.4143, 0.5, 0.4143, 0.625, 0.4275, 0.625, 0.4275, 0.5, 0.4143, 0.625, 0.4143, 0.625, 0.4143, 0.5, 0.4143, 0.5, 0.4275, 0.5, 0.4275, 0.5, 0.4275, 0.625, 0.4275, 0.625, 0.4143, 0.875, 0.4143, 0.875, 0.4143, 0.75, 0.4143, 0.75, 0.4275, 0.625, 0.4275, 0.625, 0.4275, 0.75, 0.4275, 0.75, 0.375, 0.5, 0.375, 0.625, 0.375, 0.625, 0.375, 0.5, 0.0, 0.0, 0.0, 0.0, 0.0, 0.0, 0.0, 0.0, 0.375, 0.75, 0.375, 0.875, 0.375, 0.875, 0.375, 0.75, 0.0, 0.0, 0.0, 0.0, 0.0, 0.0, 0.0, 0.0, 0.375, 0.625, 0.375, 0.75, 0.375, 0.75, 0.375, 0.625, 0.375, 0.375, 0.375, 0.5, 0.375, 0.5, 0.375, 0.375, 0.375, 0.5, 0.375, 0.5, 0.375, 0.625, 0.375, 0.625, 0.0, 0.0, 0.0, 0.0, 0.0, 0.0, 0.0, 0.0, 0.375, 0.75, 0.375, 0.75, 0.375, 0.875, 0.375, 0.875, 0.0, 0.0, 0.0, 0.0, 0.0, 0.0, 0.0, 0.0, 0.375, 0.625, 0.375, 0.625, 0.375, 0.75, 0.375, 0.75, 0.375, 0.375, 0.375, 0.375, 0.375, 0.5, 0.375, 0.5, 0.5525, 0.75, 0.5525, 0.625, 0.5525, 0.625, 0.5525, 0.75, 0.625, 0.5, 0.625, 0.625, 0.625, 0.625, 0.625, 0.5, 0.625, 0.625, 0.625, 0.75, 0.625, 0.75, 0.625, 0.625, 0.625, 0.75, 0.5525, 0.75, 0.5525, 0.75, 0.625, 0.75, 0.5525, 0.5, 0.625, 0.5, 0.625, 0.5, 0.5525, 0.5, 0.5525, 0.625, 0.5525, 0.5, 0.5525, 0.5, 0.5525, 0.625, 0.5525, 0.75, 0.5525, 0.75, 0.5525, 0.625, 0.5525, 0.625, 0.625, 0.5, 0.625, 0.5, 0.625, 0.625, 0.625, 0.625, 0.625, 0.625, 0.625, 0.625, 0.625, 0.75, 0.625, 0.75, 0.625, 0.75, 0.625, 0.75, 0.5525, 0.75, 0.5525, 0.75, 0.5525, 0.5, 0.5525, 0.5, 0.625, 0.5, 0.625, 0.5, 0.5525, 0.625, 0.5525, 0.625, 0.5525, 0.5, 0.5525, 0.5, 0.375, 0.75, 0.375, 0.625, 0.375, 0.625, 0.375, 0.75, 0.375, 0.5, 0.375, 0.625, 0.375, 0.625, 0.375, 0.5, 0.0, 0.0, 0.0, 0.0, 0.0, 0.0, 0.0, 0.0, 0.375, 0.625, 0.375, 0.75, 0.375, 0.75, 0.375, 0.625, 0.375, 0.875, 0.375, 0.75, 0.375, 0.75, 0.375, 0.875, 0.0, 0.0, 0.0, 0.0, 0.0, 0.0, 0.0, 0.0, 0.375, 0.625, 0.375, 0.5, 0.375, 0.5, 0.375, 0.625, 0.375, 0.5, 0.375, 0.375, 0.375, 0.375, 0.375, 0.5, 0.375, 0.375, 0.375, 0.5, 0.375, 0.5, 0.375, 0.375, 0.375, 0.75, 0.375, 0.875, 0.375, 0.875, 0.375, 0.75, 0.375, 0.75, 0.375, 0.75, 0.375, 0.625, 0.375, 0.625, 0.375, 0.5, 0.375, 0.5, 0.375, 0.625, 0.375, 0.625, 0.0, 0.0, 0.0, 0.0, 0.0, 0.0, 0.0, 0.0, 0.375, 0.625, 0.375, 0.625, 0.375, 0.75, 0.375, 0.75, 0.375, 0.875, 0.375, 0.875, 0.375, 0.75, 0.375, 0.75, 0.0, 0.0, 0.0, 0.0, 0.0, 0.0, 0.0, 0.0, 0.375, 0.625, 0.375, 0.625, 0.375, 0.5, 0.375, 0.5, 0.375, 0.5, 0.375, 0.5, 0.375, 0.375, 0.375, 0.375, 0.375, 0.375, 0.375, 0.375, 0.375, 0.5, 0.375, 0.5, 0.375, 0.75, 0.375, 0.75, 0.375, 0.875, 0.375, 0.875])
me_x.materials.append(mat_x)
me_x.materials.append(mat_001)
me_x.materials.append(mat_002)
me_x.materials.append(mat_003)
me_x.materials.append(mat_004)
me_x.materials.append(mat_005)
me_x.use_remesh_fix_poles = True
me_x.use_remesh_preserve_attributes = False
me_x.use_mirror_x = True
me_x.update()

# ---- objects
ob_light = bpy.data.objects.new('Light', light_light)
ob_camera = bpy.data.objects.new('Camera', cam_camera)
ob_kungfugirlbody = bpy.data.objects.new('kungfuGirlBody', me_x)

# ---- transforms, parenting, visibility, modifiers, constraints
ob_light.location = (4.076, 1.005, 5.904)
ob_light.rotation_euler = (0.6503, 0.05522, 1.866)
ob_light.lock_rotations_4d = False
ob_light.empty_display_type = 'ARROWS'
ob_light.color = (0.0, 0.0, 0.0, 0.0)
ob_light.lineart.crease_threshold = 0.0
ob_camera.location = (7.359, -6.926, 4.958)
ob_camera.rotation_euler = (1.109, 0.0, 0.8149)
ob_camera.lock_rotations_4d = False
ob_camera.empty_display_type = 'ARROWS'
ob_camera.color = (0.0, 0.0, 0.0, 0.0)
ob_camera.display_type = 'WIRE'
ob_camera.lineart.crease_threshold = 0.0
ob_kungfugirlbody.location = (0.0, 0.0, 0.0)
ob_kungfugirlbody.lineart.crease_threshold = 0.0
ob_kungfugirlbody.use_mesh_mirror_x = True

# ---- collection membership
scene.collection.objects.link(ob_light)
scene.collection.objects.link(ob_camera)
col_kungfugirl.objects.link(ob_kungfugirlbody)

# ---- scene / render settings (as saved in the file)
scene.camera = ob_camera
scene.frame_start = 1; scene.frame_end = 250; scene.frame_set(1)
scene.render.engine = 'BLENDER_EEVEE_NEXT'
scene.cycles.use_denoising = False
scene.cycles.samples = 128
scene.cycles.sampling_pattern = 'TABULATED_SOBOL'
scene.cycles.use_adaptive_sampling = False
scene.cycles.use_light_tree = False
scene.view_settings.view_transform = 'Filmic'
bpy.context.view_layer.update()
